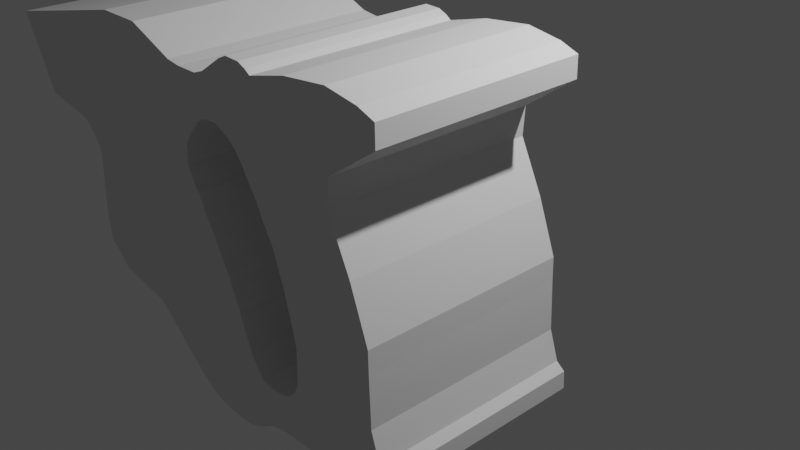 # Source: Saw3.blend  (saved by Blender 3.3.6; exported with 4.5.12 LTS)
import bpy
from mathutils import Matrix  # noqa: F401  (used for matrix-valued properties, if any)

bpy.ops.wm.read_factory_settings(use_empty=True)
scene = bpy.context.scene
scene.name = 'Scene'

# ---- collections
col_collection = bpy.data.collections.new('Collection'); scene.collection.children.link(col_collection)

# ---- world
world_world = bpy.data.worlds.new('World'); scene.world = world_world
world_world.use_nodes = True; world_world.node_tree.nodes.clear()
_N = world_world.node_tree.nodes; _L = world_world.node_tree.links
n0 = _N.new('ShaderNodeOutputWorld'); n0.name = 'World Output'; n0.location = (300, 300)
n1 = _N.new('ShaderNodeBackground'); n1.name = 'Background'; n1.location = (10, 300)
n1.inputs[0].default_value = (0.05088, 0.05088, 0.05088, 1.0)
_L.new(n1.outputs[0], n0.inputs[0])
n0.is_active_output = True
world_world.color = (0.05088, 0.05088, 0.05088)
world_world.use_sun_shadow = False
world_world.sun_shadow_jitter_overblur = 0.0

# ---- cameras
cam_camera = bpy.data.cameras.new('Camera')
cam_camera.clip_end = 100.0
cam_camera.ortho_scale = 7.314

# ---- lights
light_light = bpy.data.lights.new('Light', 'POINT')
light_light.transmission_factor = 0.0
light_light.energy = 1000.0
light_light.shadow_soft_size = 0.1
light_light.shadow_maximum_resolution = 0.006
light_light.use_absolute_resolution = True

# ---- meshes
me_plane = bpy.data.meshes.new('Plane')
me_plane.from_pydata([(0.3416, -1.237, 0.006563), (2.205, -0.7653, 0.006563), (-3.068, 1.945, 0.006563), (1.571, 2.351, 0.006563), (0.6899, -1.076, 0.006563), (0.8386, -1.036, 0.006563), (1.357, -1.035, 0.006563), (1.573, -1.101, 0.006563), (1.88, -1.108, 0.006563), (1.991, -1.006, 0.006563), (2.215, -0.9429, 0.006563), (0.6725, 2.2, 0.006563), (0.6149, 2.241, 0.006563), (0.269, 2.243, 0.006563), (0.01269, 2.072, 0.006563), (-0.4847, 2.059, 0.006563), (-1.001, 2.275, 0.006563), (-1.467, 2.281, 0.006563), (-2.68, 1.191, 0.006563), (-2.148, 1.096, 0.008849), (-1.863, 0.7828, 0.006563), (-1.856, -0.1395, 0.006563), (-1.603, -0.3769, 0.006563), (-1.0, -0.5, 0.006563), (-0.174, -1.174, 0.006563), (2.116, -0.6929, 0.006563), (2.021, -0.3985, 0.006563), (1.994, 0.3354, 0.006563), (1.566, 1.36, 0.006563), (1.584, 1.645, 0.006563), (2.104, 2.01, 0.006563), (2.1, 2.221, 0.006563), (-2.267, 2.113, 0.006563), (-2.668, 2.029, 0.006563), (-0.3279, 2.037, 0.006563), (-0.09988, 2.035, 0.006563), (0.3633, 2.286, 0.006563), (0.5274, 2.279, 0.006563), (1.803, 0.8595, 0.006563), (-1.98, 0.9791, 0.006563), (-1.89, 0.1231, 0.006563), (-2.99, 1.794, 0.006563), (-2.913, 1.644, 0.006563), (-2.835, 1.493, 0.006563), (-2.758, 1.342, 0.006563), (-1.872, 0.5629, 0.006563), (-1.881, 0.343, 0.006563), (-2.055, 1.059, 0.006563), (-1.898, 0.881, 0.006563), (2.011, -0.146, 0.006563), (2.0, 0.1065, 0.006563), (1.918, 2.291, 0.006563), (1.094, 2.304, 0.006563), (1.899, 0.5975, 0.006563), (1.685, 1.11, 0.006563), (-0.7986, -0.6751, 0.006563), (-0.5972, -0.8502, 0.006563), (-0.3958, -1.025, 0.006563), (0.06682, -1.229, 0.006563), (0.5257, -1.174, 0.006563), (1.098, -1.035, 0.006563), (0.3818, -0.2644, 0.006563), (0.4439, -0.4293, 0.006563), (1.092, -0.3654, 0.006563), (1.096, -0.2406, 0.006563), (0.5147, 1.359, 0.006563), (0.4694, 1.425, 0.006563), (-0.282, 1.076, 0.006563), (-0.2595, 1.029, 0.006563), (0.5113, -0.5255, 0.006563), (0.5909, -0.6311, 0.006563), (0.6783, -0.6537, 0.006563), (0.7984, -0.6579, 0.006563), (0.909, -0.6425, 0.006563), (0.9807, -0.6007, 0.006563), (1.042, -0.535, 0.006563), (1.088, -0.4592, 0.006563), (0.399, 1.516, 0.006563), (0.313, 1.581, 0.006563), (0.2215, 1.633, 0.006563), (0.1223, 1.661, 0.006563), (0.05996, 1.662, 0.006563), (-0.009525, 1.655, 0.006563), (-0.1906, 1.505, 0.006563), (-0.2485, 1.436, 0.006563), (-0.3089, 1.349, 0.006563), (-0.3114, 1.273, 0.006563), (-0.1545, 0.8649, 0.006563), (-0.1369, 0.8239, 0.006563), (-0.1161, 0.7767, 0.006563), (-0.008316, 0.5939, 0.006563), (0.03702, 0.5105, 0.006563), (0.1221, 0.3405, 0.006563), (0.1887, 0.2294, 0.006563), (0.2259, 0.127, 0.006563), (0.2555, 0.07013, 0.006563), (0.321, -0.1007, 0.006563), (0.3427, -0.1565, 0.006563), (1.094, -0.1463, 0.006563), (1.097, -0.05719, 0.006563), (1.006, 0.2864, 0.006563), (0.9689, 0.4415, 0.006563), (0.7269, 0.9894, 0.006563), (0.6455, 1.155, 0.006563), (0.5911, 1.234, 0.006563), (0.5523, 1.295, 0.006563), (0.5299, 1.329, 0.006563), (-0.3138, 1.153, 0.006563), (-0.1022, 1.607, 0.006563), (0.1703, 1.658, 0.006563), (0.9149, 0.5886, 0.006563), (0.8465, 0.7764, 0.006563), (-0.08784, 0.7267, 0.006563), (-0.0561, 0.674, 0.006563), (0.08367, 0.4232, 0.006563), (-0.2598, 1.028, 0.006563), (-0.2211, 0.9638, 0.006563), (-0.1889, 0.9261, 0.006563), (0.05991, 0.4639, 0.006563), (1.051, 0.1289, 0.006563), (0.2746, 0.02816, 0.006563), (0.3079, -0.04839, 0.006563), (0.3818, -0.2644, 0.006563), (0.4439, -0.4293, 0.006563), (1.092, -0.3654, 0.006563), (1.096, -0.2406, 0.006563), (0.5147, 1.359, 0.006563), (0.4694, 1.425, 0.006563), (-0.282, 1.076, 0.006563), (-0.2595, 1.029, 0.006563), (0.5113, -0.5255, 0.006563), (0.5909, -0.6311, 0.006563), (0.6783, -0.6537, 0.006563), (0.7984, -0.6579, 0.006563), (0.909, -0.6425, 0.006563), (0.9807, -0.6007, 0.006563), (1.042, -0.535, 0.006563), (1.088, -0.4592, 0.006563), (0.399, 1.516, 0.006563), (0.313, 1.581, 0.006563), (0.2215, 1.633, 0.006563), (0.1223, 1.661, 0.006563), (0.05996, 1.662, 0.006563), (-0.009525, 1.655, 0.006563), (-0.1906, 1.505, 0.006563), (-0.2485, 1.436, 0.006563), (-0.3089, 1.349, 0.006563), (-0.3114, 1.273, 0.006563), (-0.1545, 0.8649, 0.006563), (-0.1369, 0.8239, 0.006563), (-0.1161, 0.7767, 0.006563), (-0.008316, 0.5939, 0.006563), (0.03702, 0.5105, 0.006563), (0.1221, 0.3405, 0.006563), (0.1887, 0.2294, 0.006563), (0.2259, 0.127, 0.006563), (0.2555, 0.07013, 0.006563), (0.321, -0.1007, 0.006563), (0.3427, -0.1565, 0.006563), (1.094, -0.1463, 0.006563), (1.097, -0.05719, 0.006563), (1.006, 0.2864, 0.006563), (0.9689, 0.4415, 0.006563), (0.7269, 0.9894, 0.006563), (0.6455, 1.155, 0.006563), (0.5911, 1.234, 0.006563), (0.5523, 1.295, 0.006563), (0.5299, 1.329, 0.006563), (-0.3138, 1.153, 0.006563), (-0.1022, 1.607, 0.006563), (0.1703, 1.658, 0.006563), (0.9149, 0.5886, 0.006563), (0.8465, 0.7764, 0.006563), (-0.08784, 0.7267, 0.006563), (-0.0561, 0.674, 0.006563), (0.08367, 0.4232, 0.006563), (-0.2598, 1.028, 0.006563), (-0.2211, 0.9638, 0.006563), (-0.1889, 0.9261, 0.006563), (0.05991, 0.4639, 0.006563), (1.051, 0.1289, 0.006563), (0.2746, 0.02816, 0.006563), (0.3079, -0.04839, 0.006563), (0.3818, -0.2643, 2.204), (0.444, -0.4293, 2.204), (1.092, -0.3653, 2.204), (1.096, -0.2405, 2.204), (0.5148, 1.359, 2.204), (0.4694, 1.425, 2.204), (-0.282, 1.076, 2.204), (-0.2595, 1.029, 2.204), (0.5113, -0.5254, 2.204), (0.5909, -0.631, 2.204), (0.6784, -0.6537, 2.204), (0.7985, -0.6578, 2.204), (0.9091, -0.6425, 2.204), (0.9807, -0.6006, 2.204), (1.042, -0.5349, 2.204), (1.088, -0.4591, 2.204), (0.399, 1.516, 2.204), (0.3131, 1.581, 2.204), (0.2215, 1.633, 2.204), (0.1223, 1.661, 2.204), (0.05998, 1.662, 2.204), (-0.00951, 1.655, 2.204), (-0.1906, 1.505, 2.204), (-0.2485, 1.436, 2.204), (-0.3089, 1.349, 2.204), (-0.3113, 1.273, 2.204), (-0.1545, 0.865, 2.204), (-0.1369, 0.824, 2.204), (-0.1161, 0.7768, 2.204), (-0.0083, 0.594, 2.204), (0.03704, 0.5106, 2.204), (0.1221, 0.3405, 2.204), (0.1887, 0.2295, 2.204), (0.2259, 0.127, 2.204), (0.2555, 0.0702, 2.204), (0.321, -0.1007, 2.204), (0.3427, -0.1564, 2.204), (1.094, -0.1462, 2.204), (1.097, -0.05712, 2.204), (1.006, 0.2865, 2.204), (0.9689, 0.4415, 2.204), (0.7269, 0.9895, 2.204), (0.6456, 1.155, 2.204), (0.5911, 1.234, 2.204), (0.5523, 1.295, 2.204), (0.5299, 1.329, 2.204), (-0.3138, 1.153, 2.204), (-0.1022, 1.607, 2.204), (0.1703, 1.658, 2.204), (0.9149, 0.5886, 2.204), (0.8465, 0.7765, 2.204), (-0.08782, 0.7268, 2.204), (-0.05608, 0.674, 2.204), (0.08368, 0.4233, 2.204), (-0.2598, 1.028, 2.204), (-0.2211, 0.9638, 2.204), (-0.1889, 0.9262, 2.204), (0.05993, 0.464, 2.204), (1.051, 0.129, 2.204), (0.2746, 0.02824, 2.204), (0.3079, -0.04831, 2.204), (0.06684, -1.229, 2.204), (0.3416, -1.237, 2.204), (2.215, -0.9428, 2.204), (2.205, -0.7652, 2.204), (1.918, 2.291, 2.204), (1.571, 2.351, 2.204), (-2.668, 2.029, 2.204), (-3.068, 1.945, 2.204), (0.5258, -1.173, 2.204), (0.6899, -1.076, 2.204), (0.8386, -1.036, 2.204), (1.098, -1.035, 2.204), (1.357, -1.035, 2.204), (1.573, -1.101, 2.204), (1.88, -1.108, 2.204), (1.991, -1.006, 2.204), (1.094, 2.304, 2.204), (0.6725, 2.2, 2.204), (0.6149, 2.241, 2.204), (0.3634, 2.286, 2.204), (0.269, 2.243, 2.204), (0.0127, 2.072, 2.204), (-0.3279, 2.037, 2.204), (-0.4847, 2.059, 2.204), (-1.001, 2.275, 2.204), (-1.467, 2.281, 2.204), (-2.758, 1.342, 2.204), (-2.68, 1.192, 2.204), (-2.148, 1.096, 2.204), (-1.898, 0.881, 2.204), (-1.863, 0.7829, 2.204), (-1.89, 0.1232, 2.204), (-1.856, -0.1395, 2.204), (-1.603, -0.3768, 2.204), (-1.0, -0.4999, 2.204), (-0.3958, -1.025, 2.204), (-0.174, -1.174, 2.204), (2.116, -0.6928, 2.204), (2.021, -0.3984, 2.204), (2.0, 0.1065, 2.204), (1.994, 0.3355, 2.204), (1.685, 1.11, 2.204), (1.566, 1.36, 2.204), (1.584, 1.646, 2.204), (2.104, 2.01, 2.204), (2.1, 2.221, 2.204), (-2.267, 2.113, 2.204), (-0.09986, 2.035, 2.204), (0.5274, 2.279, 2.204), (1.899, 0.5975, 2.204), (1.803, 0.8596, 2.204), (-2.055, 1.059, 2.204), (-1.98, 0.9792, 2.204), (-1.881, 0.3431, 2.204), (-2.99, 1.794, 2.204), (-2.913, 1.644, 2.204), (-2.835, 1.493, 2.204), (-1.872, 0.563, 2.204), (2.011, -0.146, 2.204), (-0.7986, -0.675, 2.204), (-0.5972, -0.8501, 2.204), (-2.835, 1.493, 0.3728), (-2.835, 1.493, 0.7391), (-2.835, 1.493, 1.105), (-2.835, 1.493, 1.472), (-2.835, 1.493, 1.838), (-2.913, 1.644, 1.838), (-2.913, 1.644, 1.472), (-2.913, 1.644, 1.105), (-2.913, 1.644, 0.7391), (-2.913, 1.644, 0.3728), (-2.758, 1.342, 0.3728), (-2.758, 1.342, 0.7391), (-2.758, 1.342, 1.105), (-2.758, 1.342, 1.472), (-2.758, 1.342, 1.838), (-1.872, 0.5629, 0.3728), (-1.872, 0.5629, 0.7391), (-1.872, 0.563, 1.105), (-1.872, 0.563, 1.472), (-1.872, 0.563, 1.838), (-1.863, 0.7829, 1.838), (-1.863, 0.7829, 1.472), (-1.863, 0.7829, 1.105), (-1.863, 0.7829, 0.7391), (-1.863, 0.7828, 0.3728), (-1.881, 0.343, 0.3728), (-1.881, 0.343, 0.7391), (-1.881, 0.3431, 1.105), (-1.881, 0.3431, 1.472), (-1.881, 0.3431, 1.838), (-2.055, 1.059, 0.3728), (-2.055, 1.059, 0.7391), (-2.055, 1.059, 1.105), (-2.055, 1.059, 1.472), (-2.055, 1.059, 1.838), (-2.148, 1.096, 1.838), (-2.148, 1.096, 1.472), (-2.148, 1.096, 1.106), (-2.148, 1.096, 0.7406), (-2.148, 1.096, 0.3747), (-1.898, 0.881, 0.3728), (-1.898, 0.881, 0.7391), (-1.898, 0.881, 1.105), (-1.898, 0.881, 1.472), (-1.898, 0.881, 1.838), (-1.98, 0.9791, 1.838), (-1.98, 0.9791, 1.472), (-1.98, 0.9791, 1.105), (-1.98, 0.9791, 0.7391), (-1.98, 0.9791, 0.3728), (2.011, -0.146, 0.3728), (2.011, -0.146, 0.7391), (2.011, -0.146, 1.105), (2.011, -0.146, 1.472), (2.011, -0.146, 1.838), (2.021, -0.3984, 1.838), (2.021, -0.3985, 1.472), (2.021, -0.3985, 1.105), (2.021, -0.3985, 0.7391), (2.021, -0.3985, 0.3728), (2.0, 0.1065, 0.3728), (2.0, 0.1065, 0.7391), (2.0, 0.1065, 1.105), (2.0, 0.1065, 1.472), (2.0, 0.1065, 1.838), (1.918, 2.291, 0.3728), (1.918, 2.291, 0.7391), (1.918, 2.291, 1.105), (1.918, 2.291, 1.472), (1.918, 2.291, 1.838), (2.1, 2.221, 1.838), (2.1, 2.221, 1.472), (2.1, 2.221, 1.105), (2.1, 2.221, 0.7391), (2.1, 2.221, 0.3728), (0.3416, -1.237, 0.3728), (0.3416, -1.237, 0.7391), (0.3416, -1.237, 1.105), (0.3416, -1.237, 1.472), (0.3416, -1.237, 1.838), (0.06684, -1.229, 1.838), (0.06683, -1.229, 1.472), (0.06683, -1.229, 1.105), (0.06683, -1.229, 0.7391), (0.06683, -1.229, 0.3728), (1.094, 2.304, 0.3728), (1.094, 2.304, 0.7391), (1.094, 2.304, 1.105), (1.094, 2.304, 1.472), (1.094, 2.304, 1.838), (1.571, 2.351, 1.838), (1.571, 2.351, 1.472), (1.571, 2.351, 1.105), (1.571, 2.351, 0.7391), (1.571, 2.351, 0.3728), (2.205, -0.7653, 0.3728), (2.205, -0.7653, 0.7391), (2.205, -0.7653, 1.105), (2.205, -0.7653, 1.472), (2.205, -0.7652, 1.838), (2.215, -0.9429, 1.838), (2.215, -0.9429, 1.472), (2.215, -0.9429, 1.105), (2.215, -0.9429, 0.7391), (2.215, -0.9429, 0.3728), (1.899, 0.5975, 0.3728), (1.899, 0.5975, 0.7391), (1.899, 0.5975, 1.105), (1.899, 0.5975, 1.472), (1.899, 0.5975, 1.838), (1.994, 0.3355, 1.838), (1.994, 0.3354, 1.472), (1.994, 0.3354, 1.105), (1.994, 0.3354, 0.7391), (1.994, 0.3354, 0.3728), (1.685, 1.11, 0.3728), (1.685, 1.11, 0.7391), (1.685, 1.11, 1.105), (1.685, 1.11, 1.472), (1.685, 1.11, 1.838), (1.803, 0.8596, 1.838), (1.803, 0.8596, 1.472), (1.803, 0.8596, 1.105), (1.803, 0.8595, 0.7391), (1.803, 0.8595, 0.3728), (-3.068, 1.945, 0.3728), (-3.068, 1.945, 0.7391), (-3.068, 1.945, 1.105), (-3.068, 1.945, 1.472), (-3.068, 1.945, 1.838), (-2.668, 2.029, 1.838), (-2.668, 2.029, 1.472), (-2.668, 2.029, 1.105), (-2.668, 2.029, 0.7391), (-2.668, 2.029, 0.3728), (-0.7986, -0.6751, 0.3728), (-0.7986, -0.6751, 0.7391), (-0.7986, -0.6751, 1.105), (-0.7986, -0.675, 1.472), (-0.7986, -0.675, 1.838), (-1.0, -0.4999, 1.838), (-1.0, -0.5, 1.472), (-1.0, -0.5, 1.105), (-1.0, -0.5, 0.7391), (-1.0, -0.5, 0.3728), (0.6899, -1.076, 0.3728), (0.6899, -1.076, 0.7391), (0.6899, -1.076, 1.105), (0.6899, -1.076, 1.472), (0.6899, -1.076, 1.838), (0.5258, -1.173, 1.838), (0.5258, -1.173, 1.472), (0.5258, -1.174, 1.105), (0.5257, -1.174, 0.7391), (0.5257, -1.174, 0.3728), (-0.5972, -0.8502, 0.3728), (-0.5972, -0.8502, 0.7391), (-0.5972, -0.8501, 1.105), (-0.5972, -0.8501, 1.472), (-0.5972, -0.8501, 1.838), (0.8386, -1.036, 0.3728), (0.8386, -1.036, 0.7391), (0.8386, -1.036, 1.105), (0.8386, -1.036, 1.472), (0.8386, -1.036, 1.838), (-0.3958, -1.025, 0.3728), (-0.3958, -1.025, 0.7391), (-0.3958, -1.025, 1.105), (-0.3958, -1.025, 1.472), (-0.3958, -1.025, 1.838), (1.357, -1.035, 0.3728), (1.357, -1.035, 0.7391), (1.357, -1.035, 1.105), (1.357, -1.035, 1.472), (1.357, -1.035, 1.838), (1.098, -1.035, 1.838), (1.098, -1.035, 1.472), (1.098, -1.035, 1.105), (1.098, -1.035, 0.7391), (1.098, -1.035, 0.3728), (-0.174, -1.174, 1.838), (-0.174, -1.174, 1.472), (-0.174, -1.174, 1.105), (-0.174, -1.174, 0.7391), (-0.174, -1.174, 0.3728), (1.573, -1.101, 0.3728), (1.573, -1.101, 0.7391), (1.573, -1.101, 1.105), (1.573, -1.101, 1.472), (1.573, -1.101, 1.838), (1.88, -1.108, 0.3728), (1.88, -1.108, 0.7391), (1.88, -1.108, 1.105), (1.88, -1.108, 1.472), (1.88, -1.108, 1.838), (1.991, -1.006, 0.3728), (1.991, -1.006, 0.7391), (1.991, -1.006, 1.105), (1.991, -1.006, 1.472), (1.991, -1.006, 1.838), (0.6725, 2.2, 0.3728), (0.6725, 2.2, 0.7391), (0.6725, 2.2, 1.105), (0.6725, 2.2, 1.472), (0.6725, 2.2, 1.838), (0.6149, 2.241, 0.3728), (0.6149, 2.241, 0.7391), (0.6149, 2.241, 1.105), (0.6149, 2.241, 1.472), (0.6149, 2.241, 1.838), (0.269, 2.243, 0.3728), (0.269, 2.243, 0.7391), (0.269, 2.243, 1.105), (0.269, 2.243, 1.472), (0.269, 2.243, 1.838), (0.3634, 2.286, 1.838), (0.3634, 2.286, 1.472), (0.3634, 2.286, 1.105), (0.3634, 2.286, 0.7391), (0.3633, 2.286, 0.3728), (0.01269, 2.072, 0.3728), (0.01269, 2.072, 0.7391), (0.01269, 2.072, 1.105), (0.0127, 2.072, 1.472), (0.0127, 2.072, 1.838), (-0.4847, 2.059, 0.3728), (-0.4847, 2.059, 0.7391), (-0.4847, 2.059, 1.105), (-0.4847, 2.059, 1.472), (-0.4847, 2.059, 1.838), (-0.3279, 2.037, 1.838), (-0.3279, 2.037, 1.472), (-0.3279, 2.037, 1.105), (-0.3279, 2.037, 0.7391), (-0.3279, 2.037, 0.3728), (-1.001, 2.275, 0.3728), (-1.001, 2.275, 0.7391), (-1.001, 2.275, 1.105), (-1.001, 2.275, 1.472), (-1.001, 2.275, 1.838), (-1.467, 2.281, 0.3728), (-1.467, 2.281, 0.7391), (-1.467, 2.281, 1.105), (-1.467, 2.281, 1.472), (-1.467, 2.281, 1.838), (-2.68, 1.191, 0.3728), (-2.68, 1.191, 0.7391), (-2.68, 1.191, 1.105), (-2.68, 1.191, 1.472), (-2.68, 1.192, 1.838), (-1.856, -0.1395, 0.3728), (-1.856, -0.1395, 0.7391), (-1.856, -0.1395, 1.105), (-1.856, -0.1395, 1.472), (-1.856, -0.1395, 1.838), (-1.89, 0.1232, 1.838), (-1.89, 0.1232, 1.472), (-1.89, 0.1231, 1.105), (-1.89, 0.1231, 0.7391), (-1.89, 0.1231, 0.3728), (-1.603, -0.3769, 0.3728), (-1.603, -0.3768, 0.7391), (-1.603, -0.3768, 1.105), (-1.603, -0.3768, 1.472), (-1.603, -0.3768, 1.838), (2.116, -0.6929, 0.3728), (2.116, -0.6929, 0.7391), (2.116, -0.6929, 1.105), (2.116, -0.6929, 1.472), (2.116, -0.6929, 1.838), (1.566, 1.36, 0.3728), (1.566, 1.36, 0.7391), (1.566, 1.36, 1.105), (1.566, 1.36, 1.472), (1.566, 1.36, 1.838), (1.584, 1.646, 0.3728), (1.584, 1.646, 0.7391), (1.584, 1.646, 1.105), (1.584, 1.646, 1.472), (1.584, 1.646, 1.838), (2.104, 2.01, 0.3728), (2.104, 2.01, 0.7391), (2.104, 2.01, 1.105), (2.104, 2.01, 1.472), (2.104, 2.01, 1.838), (-2.267, 2.113, 0.3728), (-2.267, 2.113, 0.7391), (-2.267, 2.113, 1.105), (-2.267, 2.113, 1.472), (-2.267, 2.113, 1.838), (-0.09986, 2.035, 1.838), (-0.09987, 2.035, 1.472), (-0.09987, 2.035, 1.105), (-0.09987, 2.035, 0.7391), (-0.09987, 2.035, 0.3728), (0.5274, 2.279, 1.838), (0.5274, 2.279, 1.472), (0.5274, 2.279, 1.105), (0.5274, 2.279, 0.7391), (0.5274, 2.279, 0.3728), (-2.99, 1.794, 0.3728), (-2.99, 1.794, 0.7391), (-2.99, 1.794, 1.105), (-2.99, 1.794, 1.472), (-2.99, 1.794, 1.838)], [], [(310, 309, 300, 299), (64, 63, 124, 125), (66, 65, 126, 127), (73, 72, 133, 134), (74, 73, 134, 135), (75, 74, 135, 136), (76, 75, 136, 137), (63, 76, 137, 124), (78, 77, 138, 139), (79, 78, 139, 140), (81, 80, 141, 142), (82, 81, 142, 143), (98, 64, 125, 159), (99, 98, 159, 160), (101, 100, 161, 162), (103, 102, 163, 164), (104, 103, 164, 165), (105, 104, 165, 166), (106, 105, 166, 167), (108, 82, 143, 169), (80, 109, 170, 141), (109, 79, 140, 170), (111, 110, 171, 172), (119, 99, 160, 180), (100, 119, 180, 161), (65, 106, 167, 126), (77, 66, 127, 138), (110, 101, 162, 171), (102, 111, 172, 163), (72, 71, 132, 133), (125, 124, 185, 186), (208, 207, 268, 269), (201, 200, 199, 188, 187, 228, 227, 226, 225, 224, 233, 232, 223, 222, 241, 221, 220, 186, 185, 198, 197, 196, 195, 194, 193, 192, 191, 184, 183, 219, 218, 243, 242, 217, 216, 215, 214, 236, 240, 213, 212, 235, 234, 211, 210, 209, 239, 238, 237, 190, 189, 229, 208, 269, 290, 250, 251, 298, 299, 300, 270, 271, 272, 295, 296, 273, 274, 301, 297, 275, 276, 277, 278, 303, 304, 279, 280, 244, 245, 252, 253, 254, 255, 256, 257, 258, 259, 246, 247, 281, 282, 302, 283, 284, 293, 294, 285, 286, 287, 288, 289, 248, 249, 260, 261, 262, 292, 263, 264, 265, 291, 266, 267, 268, 207, 206, 205, 230, 204, 203, 202, 231), (171, 162, 223, 232), (127, 126, 187, 188), (309, 319, 270, 300), (163, 172, 233, 224), (129, 128, 189, 190), (325, 324, 301, 274), (181, 156, 217, 242), (131, 130, 191, 192), (324, 334, 297, 301), (182, 181, 242, 243), (132, 131, 192, 193), (340, 339, 295, 272), (157, 182, 243, 218), (134, 133, 194, 195), (350, 349, 273, 296), (122, 158, 219, 183), (135, 134, 195, 196), (360, 359, 302, 282), (130, 123, 184, 191), (136, 135, 196, 197), (359, 369, 283, 302), (133, 132, 193, 194), (137, 136, 197, 198), (375, 374, 248, 289), (385, 384, 245, 244), (124, 137, 198, 185), (395, 394, 260, 249), (405, 404, 247, 246), (139, 138, 199, 200), (415, 414, 293, 284), (374, 395, 249, 248), (140, 139, 200, 201), (425, 424, 285, 294), (435, 434, 251, 250), (142, 141, 202, 203), (445, 444, 303, 278), (455, 454, 253, 252), (143, 142, 203, 204), (444, 464, 304, 303), (454, 469, 254, 253), (145, 144, 205, 206), (464, 474, 279, 304), (480, 479, 256, 255), (146, 145, 206, 207), (485, 385, 244, 280), (479, 494, 257, 256), (147, 146, 207, 208), (384, 455, 252, 245), (494, 499, 258, 257), (149, 148, 209, 210), (469, 480, 255, 254), (499, 504, 259, 258), (150, 149, 210, 211), (504, 405, 246, 259), (152, 151, 212, 213), (394, 509, 261, 260), (154, 153, 214, 215), (509, 514, 262, 261), (155, 154, 215, 216), (520, 519, 264, 263), (156, 155, 216, 217), (519, 529, 265, 264), (158, 157, 218, 219), (535, 534, 267, 266), (159, 125, 186, 220), (534, 544, 268, 267), (160, 159, 220, 221), (544, 549, 269, 268), (162, 161, 222, 223), (319, 554, 271, 270), (164, 163, 224, 225), (554, 340, 272, 271), (165, 164, 225, 226), (349, 325, 274, 273), (166, 165, 226, 227), (560, 559, 276, 275), (167, 166, 227, 228), (559, 569, 277, 276), (168, 147, 208, 229), (569, 445, 278, 277), (128, 168, 229, 189), (474, 485, 280, 279), (144, 169, 230, 205), (404, 574, 281, 247), (169, 143, 204, 230), (574, 360, 282, 281), (141, 170, 231, 202), (369, 415, 284, 283), (170, 140, 201, 231), (424, 579, 286, 285), (172, 171, 232, 233), (579, 584, 287, 286), (174, 173, 234, 235), (584, 589, 288, 287), (153, 175, 236, 214), (589, 375, 289, 288), (176, 129, 190, 237), (549, 594, 290, 269), (177, 176, 237, 238), (594, 435, 250, 290), (178, 177, 238, 239), (595, 535, 266, 291), (148, 178, 239, 209), (529, 595, 291, 265), (179, 152, 213, 240), (600, 520, 263, 292), (175, 179, 240, 236), (514, 600, 292, 262), (173, 150, 211, 234), (414, 425, 294, 293), (151, 174, 235, 212), (339, 350, 296, 295), (180, 160, 221, 241), (334, 560, 275, 297), (161, 180, 241, 222), (434, 609, 298, 251), (126, 167, 228, 187), (123, 122, 183, 184), (609, 310, 299, 298), (138, 127, 188, 199), (62, 61, 97, 96, 121, 120, 95, 94, 93, 92, 114, 118, 91, 90, 113, 112, 89, 88, 87, 117, 116, 115, 68, 67, 107, 86, 85, 84, 83, 108, 169, 144, 145, 146, 147, 168, 128, 129, 176, 177, 178, 148, 149, 150, 173, 174, 151, 152, 179, 175, 153, 154, 155, 156, 181, 182, 157, 158, 122, 123, 130, 131, 132, 71, 70, 69), (35, 14, 81, 82), (34, 35, 82, 108), (83, 15, 34, 108), (16, 15, 83, 84), (17, 16, 84, 85), (32, 17, 85, 86), (33, 32, 86, 107), (2, 33, 107, 67), (41, 2, 67, 68), (42, 41, 115, 116), (43, 42, 116, 117), (44, 43, 117, 87), (18, 44, 87, 88), (18, 88, 89, 19), (19, 89, 112, 47), (39, 47, 112, 113), (48, 39, 113, 90), (91, 20, 48, 90), (118, 45, 20, 91), (114, 46, 45, 118), (40, 46, 114, 92), (93, 21, 40, 92), (22, 21, 93, 94), (23, 22, 94, 95), (55, 23, 95, 120), (56, 55, 120, 121), (57, 56, 121, 96), (24, 57, 96, 97), (24, 97, 61, 58), (58, 61, 62, 0), (0, 62, 69, 59), (59, 69, 70, 4), (4, 70, 71, 5), (60, 5, 71, 72), (6, 60, 72, 73), (74, 7, 6, 73), (8, 7, 74, 75), (9, 8, 75, 76), (10, 9, 76, 63), (1, 10, 63, 64), (1, 64, 98, 25), (26, 25, 98, 99), (49, 26, 99, 119), (50, 49, 119, 100), (101, 27, 50, 100), (53, 27, 101, 110), (38, 53, 110, 111), (54, 38, 111, 102), (28, 54, 102, 103), (29, 28, 103, 104), (30, 29, 104, 105), (31, 30, 105, 106), (51, 31, 106, 65), (3, 51, 65, 66), (52, 3, 66, 77), (11, 52, 77, 78), (78, 79, 12, 11), (37, 12, 79, 109), (36, 37, 109, 80), (36, 80, 81, 14, 13), (41, 42, 314, 605), (605, 314, 313, 606), (606, 313, 312, 607), (607, 312, 311, 608), (608, 311, 310, 609), (2, 41, 605, 430), (430, 605, 606, 431), (431, 606, 607, 432), (432, 607, 608, 433), (433, 608, 609, 434), (46, 40, 564, 330), (330, 564, 563, 331), (331, 563, 562, 332), (332, 562, 561, 333), (333, 561, 560, 334), (47, 39, 354, 335), (335, 354, 353, 336), (336, 353, 352, 337), (337, 352, 351, 338), (338, 351, 350, 339), (53, 38, 429, 410), (410, 429, 428, 411), (411, 428, 427, 412), (412, 427, 426, 413), (413, 426, 425, 414), (12, 37, 604, 510), (510, 604, 603, 511), (511, 603, 602, 512), (512, 602, 601, 513), (513, 601, 600, 514), (37, 36, 524, 604), (604, 524, 523, 603), (603, 523, 522, 602), (602, 522, 521, 601), (601, 521, 520, 600), (14, 35, 599, 525), (525, 599, 598, 526), (526, 598, 597, 527), (527, 597, 596, 528), (528, 596, 595, 529), (35, 34, 539, 599), (599, 539, 538, 598), (598, 538, 537, 597), (597, 537, 536, 596), (596, 536, 535, 595), (32, 33, 439, 590), (590, 439, 438, 591), (591, 438, 437, 592), (592, 437, 436, 593), (593, 436, 435, 594), (17, 32, 590, 545), (545, 590, 591, 546), (546, 591, 592, 547), (547, 592, 593, 548), (548, 593, 594, 549), (30, 31, 379, 585), (585, 379, 378, 586), (586, 378, 377, 587), (587, 377, 376, 588), (588, 376, 375, 589), (29, 30, 585, 580), (580, 585, 586, 581), (581, 586, 587, 582), (582, 587, 588, 583), (583, 588, 589, 584), (28, 29, 580, 575), (575, 580, 581, 576), (576, 581, 582, 577), (577, 582, 583, 578), (578, 583, 584, 579), (54, 28, 575, 420), (420, 575, 576, 421), (421, 576, 577, 422), (422, 577, 578, 423), (423, 578, 579, 424), (50, 27, 419, 365), (365, 419, 418, 366), (366, 418, 417, 367), (367, 417, 416, 368), (368, 416, 415, 369), (25, 26, 364, 570), (570, 364, 363, 571), (571, 363, 362, 572), (572, 362, 361, 573), (573, 361, 360, 574), (1, 25, 570, 400), (400, 570, 571, 401), (401, 571, 572, 402), (402, 572, 573, 403), (403, 573, 574, 404), (57, 24, 489, 470), (470, 489, 488, 471), (471, 488, 487, 472), (472, 487, 486, 473), (473, 486, 485, 474), (22, 23, 449, 565), (565, 449, 448, 566), (566, 448, 447, 567), (567, 447, 446, 568), (568, 446, 445, 569), (21, 22, 565, 555), (555, 565, 566, 556), (556, 566, 567, 557), (557, 567, 568, 558), (558, 568, 569, 559), (40, 21, 555, 564), (564, 555, 556, 563), (563, 556, 557, 562), (562, 557, 558, 561), (561, 558, 559, 560), (48, 20, 329, 345), (345, 329, 328, 346), (346, 328, 327, 347), (347, 327, 326, 348), (348, 326, 325, 349), (18, 19, 344, 550), (550, 344, 343, 551), (551, 343, 342, 552), (552, 342, 341, 553), (553, 341, 340, 554), (44, 18, 550, 315), (315, 550, 551, 316), (316, 551, 552, 317), (317, 552, 553, 318), (318, 553, 554, 319), (16, 17, 545, 540), (540, 545, 546, 541), (541, 546, 547, 542), (542, 547, 548, 543), (543, 548, 549, 544), (15, 16, 540, 530), (530, 540, 541, 531), (531, 541, 542, 532), (532, 542, 543, 533), (533, 543, 544, 534), (34, 15, 530, 539), (539, 530, 531, 538), (538, 531, 532, 537), (537, 532, 533, 536), (536, 533, 534, 535), (13, 14, 525, 515), (515, 525, 526, 516), (516, 526, 527, 517), (517, 527, 528, 518), (518, 528, 529, 519), (36, 13, 515, 524), (524, 515, 516, 523), (523, 516, 517, 522), (522, 517, 518, 521), (521, 518, 519, 520), (11, 12, 510, 505), (505, 510, 511, 506), (506, 511, 512, 507), (507, 512, 513, 508), (508, 513, 514, 509), (52, 11, 505, 390), (390, 505, 506, 391), (391, 506, 507, 392), (392, 507, 508, 393), (393, 508, 509, 394), (9, 10, 409, 500), (500, 409, 408, 501), (501, 408, 407, 502), (502, 407, 406, 503), (503, 406, 405, 504), (8, 9, 500, 495), (495, 500, 501, 496), (496, 501, 502, 497), (497, 502, 503, 498), (498, 503, 504, 499), (5, 60, 484, 465), (465, 484, 483, 466), (466, 483, 482, 467), (467, 482, 481, 468), (468, 481, 480, 469), (7, 8, 495, 490), (490, 495, 496, 491), (491, 496, 497, 492), (492, 497, 498, 493), (493, 498, 499, 494), (0, 59, 459, 380), (380, 459, 458, 381), (381, 458, 457, 382), (382, 457, 456, 383), (383, 456, 455, 384), (6, 7, 490, 475), (475, 490, 491, 476), (476, 491, 492, 477), (477, 492, 493, 478), (478, 493, 494, 479), (24, 58, 389, 489), (489, 389, 388, 488), (488, 388, 387, 487), (487, 387, 386, 486), (486, 386, 385, 485), (60, 6, 475, 484), (484, 475, 476, 483), (483, 476, 477, 482), (482, 477, 478, 481), (481, 478, 479, 480), (56, 57, 470, 460), (460, 470, 471, 461), (461, 471, 472, 462), (462, 472, 473, 463), (463, 473, 474, 464), (4, 5, 465, 450), (450, 465, 466, 451), (451, 466, 467, 452), (452, 467, 468, 453), (453, 468, 469, 454), (55, 56, 460, 440), (440, 460, 461, 441), (441, 461, 462, 442), (442, 462, 463, 443), (443, 463, 464, 444), (59, 4, 450, 459), (459, 450, 451, 458), (458, 451, 452, 457), (457, 452, 453, 456), (456, 453, 454, 455), (23, 55, 440, 449), (449, 440, 441, 448), (448, 441, 442, 447), (447, 442, 443, 446), (446, 443, 444, 445), (33, 2, 430, 439), (439, 430, 431, 438), (438, 431, 432, 437), (437, 432, 433, 436), (436, 433, 434, 435), (38, 54, 420, 429), (429, 420, 421, 428), (428, 421, 422, 427), (427, 422, 423, 426), (426, 423, 424, 425), (51, 3, 399, 370), (370, 399, 398, 371), (371, 398, 397, 372), (372, 397, 396, 373), (373, 396, 395, 374), (27, 53, 410, 419), (419, 410, 411, 418), (418, 411, 412, 417), (417, 412, 413, 416), (416, 413, 414, 415), (10, 1, 400, 409), (409, 400, 401, 408), (408, 401, 402, 407), (407, 402, 403, 406), (406, 403, 404, 405), (3, 52, 390, 399), (399, 390, 391, 398), (398, 391, 392, 397), (397, 392, 393, 396), (396, 393, 394, 395), (58, 0, 380, 389), (389, 380, 381, 388), (388, 381, 382, 387), (387, 382, 383, 386), (386, 383, 384, 385), (31, 51, 370, 379), (379, 370, 371, 378), (378, 371, 372, 377), (377, 372, 373, 376), (376, 373, 374, 375), (49, 50, 365, 355), (355, 365, 366, 356), (356, 366, 367, 357), (357, 367, 368, 358), (358, 368, 369, 359), (26, 49, 355, 364), (364, 355, 356, 363), (363, 356, 357, 362), (362, 357, 358, 361), (361, 358, 359, 360), (39, 48, 345, 354), (354, 345, 346, 353), (353, 346, 347, 352), (352, 347, 348, 351), (351, 348, 349, 350), (19, 47, 335, 344), (344, 335, 336, 343), (343, 336, 337, 342), (342, 337, 338, 341), (341, 338, 339, 340), (45, 46, 330, 320), (320, 330, 331, 321), (321, 331, 332, 322), (322, 332, 333, 323), (323, 333, 334, 324), (20, 45, 320, 329), (329, 320, 321, 328), (328, 321, 322, 327), (327, 322, 323, 326), (326, 323, 324, 325), (43, 44, 315, 305), (305, 315, 316, 306), (306, 316, 317, 307), (307, 317, 318, 308), (308, 318, 319, 309), (42, 43, 305, 314), (314, 305, 306, 313), (313, 306, 307, 312), (312, 307, 308, 311), (311, 308, 309, 310)])
_uv = me_plane.uv_layers.new(name='UVMap')
_uv.uv.foreach_set('vector', [0.0, 0.0, 0.0, 0.0, 0.0, 0.0, 0.0, 0.0, 0.888, 0.03591, 0.8736, 0.0287, 0.8736, 0.0287, 0.888, 0.03591, 0.9748, 0.9417, 0.984, 0.8772, 0.984, 0.8772, 0.9748, 0.9417, 0.4552, 0.04426, 0.3583, 0.04166, 0.3583, 0.04166, 0.4552, 0.04426, 0.5482, 0.03285, 0.4552, 0.04426, 0.4552, 0.04426, 0.5482, 0.03285, 0.6665, 0.02736, 0.5482, 0.03285, 0.5482, 0.03285, 0.6665, 0.02736, 0.7624, 0.03984, 0.6665, 0.02736, 0.6665, 0.02736, 0.7624, 0.03984, 0.8736, 0.0287, 0.7624, 0.03984, 0.7624, 0.03984, 0.8736, 0.0287, 0.7807, 0.9412, 0.9188, 0.9547, 0.9188, 0.9547, 0.7807, 0.9412, 0.7331, 0.9609, 0.7807, 0.9412, 0.7807, 0.9412, 0.7331, 0.9609, 0.6411, 0.9661, 0.668, 0.9684, 0.668, 0.9684, 0.6411, 0.9661, 0.5232, 0.9516, 0.6411, 0.9661, 0.6411, 0.9661, 0.5232, 0.9516, 0.8774, 0.07645, 0.888, 0.03591, 0.888, 0.03591, 0.8774, 0.07645, 0.9176, 0.224, 0.8774, 0.07645, 0.8774, 0.07645, 0.9176, 0.224, 0.9571, 0.372, 0.948, 0.3346, 0.948, 0.3346, 0.9571, 0.372, 0.9411, 0.548, 0.9533, 0.4811, 0.9533, 0.4811, 0.9411, 0.548, 0.9423, 0.698, 0.9411, 0.548, 0.9411, 0.548, 0.9423, 0.698, 0.9861, 0.8077, 0.9423, 0.698, 0.9423, 0.698, 0.9861, 0.8077, 0.987, 0.8441, 0.9861, 0.8077, 0.9861, 0.8077, 0.987, 0.8441, 0.4781, 0.9492, 0.5232, 0.9516, 0.5232, 0.9516, 0.4781, 0.9492, 0.668, 0.9684, 0.7077, 0.9657, 0.7077, 0.9657, 0.668, 0.9684, 0.7077, 0.9657, 0.7331, 0.9609, 0.7331, 0.9609, 0.7077, 0.9657, 0.9558, 0.4432, 0.954, 0.4075, 0.954, 0.4075, 0.9558, 0.4432, 0.9393, 0.2874, 0.9176, 0.224, 0.9176, 0.224, 0.9393, 0.2874, 0.948, 0.3346, 0.9393, 0.2874, 0.9393, 0.2874, 0.948, 0.3346, 0.984, 0.8772, 0.987, 0.8441, 0.987, 0.8441, 0.984, 0.8772, 0.9188, 0.9547, 0.9748, 0.9417, 0.9748, 0.9417, 0.9188, 0.9547, 0.954, 0.4075, 0.9571, 0.372, 0.9571, 0.372, 0.954, 0.4075, 0.9533, 0.4811, 0.9558, 0.4432, 0.9558, 0.4432, 0.9533, 0.4811, 0.3583, 0.04166, 0.2701, 0.04776, 0.2701, 0.04776, 0.3583, 0.04166, 0.888, 0.03591, 0.8736, 0.0287, 0.8736, 0.0287, 0.888, 0.03591, 0.1386, 0.9729, 0.2409, 0.9723, 0.25, 1.0, 0.125, 1.0, 0.7331, 0.9609, 0.7807, 0.9412, 0.9188, 0.9547, 0.9748, 0.9417, 0.984, 0.8772, 0.987, 0.8441, 0.9861, 0.8077, 0.9423, 0.698, 0.9411, 0.548, 0.9533, 0.4811, 0.9558, 0.4432, 0.954, 0.4075, 0.9571, 0.372, 0.948, 0.3346, 0.9393, 0.2874, 0.9176, 0.224, 0.8774, 0.07645, 0.888, 0.03591, 0.8736, 0.0287, 0.7624, 0.03984, 0.6665, 0.02736, 0.5482, 0.03285, 0.4552, 0.04426, 0.3583, 0.04166, 0.2701, 0.04776, 0.1732, 0.04737, 0.09116, 0.0392, 0.04694, 0.04449, 0.03309, 0.09142, 0.02898, 0.1371, 0.03121, 0.1737, 0.03305, 0.2085, 0.03316, 0.2437, 0.03882, 0.2945, 0.01876, 0.4051, 0.01705, 0.4948, 0.02075, 0.5455, 0.02427, 0.5749, 0.02719, 0.6015, 0.0356, 0.6393, 0.03574, 0.6743, 0.03125, 0.7103, 0.03061, 0.7414, 0.03216, 0.7894, 0.0125, 0.8799, 0.01457, 0.8984, 0.015, 0.9254, 0.0144, 0.9513, 0.013, 0.9775, 0.01291, 0.9786, 0.03318, 0.976, 0.06547, 0.9728, 0.1386, 0.9729, 0.125, 1.0, 0.0625, 1.0, 0.03125, 1.0, 0.0, 1.0, 0.0, 0.975, 0.0, 0.95, 0.0, 0.925, 0.0, 0.9, 0.0, 0.875, 0.0, 0.75, 0.0, 0.7188, 0.0, 0.6875, 0.0, 0.6562, 0.0, 0.625, 0.0, 0.6042, 0.0, 0.5833, 0.0, 0.5625, 0.0, 0.5, 0.0, 0.375, 0.0, 0.25, 0.0, 0.2187, 0.0, 0.1875, 0.0, 0.1562, 0.0, 0.125, 0.0, 0.0625, 0.0, 0.0, 0.0625, 0.0, 0.125, 0.0, 0.25, 0.0, 0.3125, 0.0, 0.375, 0.0, 0.5, 0.0, 0.625, 0.0, 0.75, 0.0, 0.875, 0.0, 1.0, 0.0, 1.0, 0.125, 1.0, 0.25, 1.0, 0.2917, 1.0, 0.3333, 1.0, 0.375, 1.0, 0.4062, 1.0, 0.4375, 1.0, 0.4688, 1.0, 0.5, 1.0, 0.625, 1.0, 0.75, 1.0, 0.875, 1.0, 0.9375, 1.0, 1.0, 0.9375, 1.0, 0.875, 1.0, 0.75, 1.0, 0.7188, 1.0, 0.6875, 1.0, 0.625, 1.0, 0.5, 1.0, 0.4688, 1.0, 0.4375, 1.0, 0.375, 1.0, 0.25, 1.0, 0.2409, 0.9723, 0.3669, 0.9555, 0.4201, 0.9549, 0.4781, 0.9492, 0.5232, 0.9516, 0.6411, 0.9661, 0.668, 0.9684, 0.7077, 0.9657, 0.954, 0.4075, 0.9571, 0.372, 0.9571, 0.372, 0.954, 0.4075, 0.9748, 0.9417, 0.984, 0.8772, 0.984, 0.8772, 0.9748, 0.9417, 0.0, 0.0, 0.0, 0.0, 0.0, 0.0, 0.0, 0.0, 0.9533, 0.4811, 0.9558, 0.4432, 0.9558, 0.4432, 0.9533, 0.4811, 0.01291, 0.9786, 0.03318, 0.976, 0.03318, 0.976, 0.01291, 0.9786, 0.0, 0.0, 0.0, 0.0, 0.0, 0.0, 0.0, 0.0, 0.03316, 0.2437, 0.03882, 0.2945, 0.03882, 0.2945, 0.03316, 0.2437, 0.1732, 0.04737, 0.09116, 0.0392, 0.09116, 0.0392, 0.1732, 0.04737, 0.0, 0.0, 0.0, 0.0, 0.0, 0.0, 0.0, 0.0, 0.03305, 0.2085, 0.03316, 0.2437, 0.03316, 0.2437, 0.03305, 0.2085, 0.2701, 0.04776, 0.1732, 0.04737, 0.1732, 0.04737, 0.2701, 0.04776, 0.0, 0.0, 0.0, 0.0, 0.0, 0.0, 0.0, 0.0, 0.03121, 0.1737, 0.03305, 0.2085, 0.03305, 0.2085, 0.03121, 0.1737, 0.4552, 0.04426, 0.3583, 0.04166, 0.3583, 0.04166, 0.4552, 0.04426, 0.0, 0.0, 0.0, 0.0, 0.0, 0.0, 0.0, 0.0, 0.03309, 0.09142, 0.02898, 0.1371, 0.02898, 0.1371, 0.03309, 0.09142, 0.5482, 0.03285, 0.4552, 0.04426, 0.4552, 0.04426, 0.5482, 0.03285, 0.0, 0.0, 0.0, 0.0, 0.0, 0.0, 0.0, 0.0, 0.09116, 0.0392, 0.04694, 0.04449, 0.04694, 0.04449, 0.09116, 0.0392, 0.6665, 0.02736, 0.5482, 0.03285, 0.5482, 0.03285, 0.6665, 0.02736, 0.0, 0.0, 0.0, 0.0, 0.0, 0.0, 0.0, 0.0, 0.3583, 0.04166, 0.2701, 0.04776, 0.2701, 0.04776, 0.3583, 0.04166, 0.7624, 0.03984, 0.6665, 0.02736, 0.6665, 0.02736, 0.7624, 0.03984, 0.0, 0.0, 0.0, 0.0, 0.0, 0.0, 0.0, 0.0, 0.0, 0.0, 0.0, 0.0, 0.0, 0.0, 0.0, 0.0, 0.8736, 0.0287, 0.7624, 0.03984, 0.7624, 0.03984, 0.8736, 0.0287, 0.0, 0.0, 0.0, 0.0, 0.0, 0.0, 0.0, 0.0, 0.0, 0.0, 0.0, 0.0, 0.0, 0.0, 0.0, 0.0, 0.7807, 0.9412, 0.9188, 0.9547, 0.9188, 0.9547, 0.7807, 0.9412, 0.0, 0.0, 0.0, 0.0, 0.0, 0.0, 0.0, 0.0, 0.0, 0.0, 0.0, 0.0, 0.0, 0.0, 0.0, 0.0, 0.7331, 0.9609, 0.7807, 0.9412, 0.7807, 0.9412, 0.7331, 0.9609, 0.0, 0.0, 0.0, 0.0, 0.0, 0.0, 0.0, 0.0, 0.0, 0.0, 0.0, 0.0, 0.0, 0.0, 0.0, 0.0, 0.6411, 0.9661, 0.668, 0.9684, 0.668, 0.9684, 0.6411, 0.9661, 0.0, 0.0, 0.0, 0.0, 0.0, 0.0, 0.0, 0.0, 0.0, 0.0, 0.0, 0.0, 0.0, 0.0, 0.0, 0.0, 0.5232, 0.9516, 0.6411, 0.9661, 0.6411, 0.9661, 0.5232, 0.9516, 0.0, 0.0, 0.0, 0.0, 0.0, 0.0, 0.0, 0.0, 0.0, 0.0, 0.0, 0.0, 0.0, 0.0, 0.0, 0.0, 0.3669, 0.9555, 0.4201, 0.9549, 0.4201, 0.9549, 0.3669, 0.9555, 0.0, 0.0, 0.0, 0.0, 0.0, 0.0, 0.0, 0.0, 0.0, 0.0, 0.0, 0.0, 0.0, 0.0, 0.0, 0.0, 0.2409, 0.9723, 0.3669, 0.9555, 0.3669, 0.9555, 0.2409, 0.9723, 0.0, 0.0, 0.0, 0.0, 0.0, 0.0, 0.0, 0.0, 0.0, 0.0, 0.0, 0.0, 0.0, 0.0, 0.0, 0.0, 0.1386, 0.9729, 0.2409, 0.9723, 0.2409, 0.9723, 0.1386, 0.9729, 0.0, 0.0, 0.0, 0.0, 0.0, 0.0, 0.0, 0.0, 0.0, 0.0, 0.0, 0.0, 0.0, 0.0, 0.0, 0.0, 0.0125, 0.8799, 0.01457, 0.8984, 0.01457, 0.8984, 0.0125, 0.8799, 0.0, 0.0, 0.0, 0.0, 0.0, 0.0, 0.0, 0.0, 0.0, 0.0, 0.0, 0.0, 0.0, 0.0, 0.0, 0.0, 0.03216, 0.7894, 0.0125, 0.8799, 0.0125, 0.8799, 0.03216, 0.7894, 0.0, 0.0, 0.0, 0.0, 0.0, 0.0, 0.0, 0.0, 0.0356, 0.6393, 0.03574, 0.6743, 0.03574, 0.6743, 0.0356, 0.6393, 0.0, 0.0, 0.0, 0.0, 0.0, 0.0, 0.0, 0.0, 0.01705, 0.4948, 0.02075, 0.5455, 0.02075, 0.5455, 0.01705, 0.4948, 0.0, 0.0, 0.0, 0.0, 0.0, 0.0, 0.0, 0.0, 0.01876, 0.4051, 0.01705, 0.4948, 0.01705, 0.4948, 0.01876, 0.4051, 0.0, 0.0, 0.0, 0.0, 0.0, 0.0, 0.0, 0.0, 0.03882, 0.2945, 0.01876, 0.4051, 0.01876, 0.4051, 0.03882, 0.2945, 0.0, 0.0, 0.0, 0.0, 0.0, 0.0, 0.0, 0.0, 0.02898, 0.1371, 0.03121, 0.1737, 0.03121, 0.1737, 0.02898, 0.1371, 0.0, 0.0, 0.0, 0.0, 0.0, 0.0, 0.0, 0.0, 0.8774, 0.07645, 0.888, 0.03591, 0.888, 0.03591, 0.8774, 0.07645, 0.0, 0.0, 0.0, 0.0, 0.0, 0.0, 0.0, 0.0, 0.9176, 0.224, 0.8774, 0.07645, 0.8774, 0.07645, 0.9176, 0.224, 0.0, 0.0, 0.0, 0.0, 0.0, 0.0, 0.0, 0.0, 0.9571, 0.372, 0.948, 0.3346, 0.948, 0.3346, 0.9571, 0.372, 0.0, 0.0, 0.0, 0.0, 0.0, 0.0, 0.0, 0.0, 0.9411, 0.548, 0.9533, 0.4811, 0.9533, 0.4811, 0.9411, 0.548, 0.0, 0.0, 0.0, 0.0, 0.0, 0.0, 0.0, 0.0, 0.9423, 0.698, 0.9411, 0.548, 0.9411, 0.548, 0.9423, 0.698, 0.0, 0.0, 0.0, 0.0, 0.0, 0.0, 0.0, 0.0, 0.9861, 0.8077, 0.9423, 0.698, 0.9423, 0.698, 0.9861, 0.8077, 0.0, 0.0, 0.0, 0.0, 0.0, 0.0, 0.0, 0.0, 0.987, 0.8441, 0.9861, 0.8077, 0.9861, 0.8077, 0.987, 0.8441, 0.0, 0.0, 0.0, 0.0, 0.0, 0.0, 0.0, 0.0, 0.06547, 0.9728, 0.1386, 0.9729, 0.1386, 0.9729, 0.06547, 0.9728, 0.0, 0.0, 0.0, 0.0, 0.0, 0.0, 0.0, 0.0, 0.03318, 0.976, 0.06547, 0.9728, 0.06547, 0.9728, 0.03318, 0.976, 0.0, 0.0, 0.0, 0.0, 0.0, 0.0, 0.0, 0.0, 0.4201, 0.9549, 0.4781, 0.9492, 0.4781, 0.9492, 0.4201, 0.9549, 0.0, 0.0, 0.0, 0.0, 0.0, 0.0, 0.0, 0.0, 0.4781, 0.9492, 0.5232, 0.9516, 0.5232, 0.9516, 0.4781, 0.9492, 0.0, 0.0, 0.0, 0.0, 0.0, 0.0, 0.0, 0.0, 0.668, 0.9684, 0.7077, 0.9657, 0.7077, 0.9657, 0.668, 0.9684, 0.0, 0.0, 0.0, 0.0, 0.0, 0.0, 0.0, 0.0, 0.7077, 0.9657, 0.7331, 0.9609, 0.7331, 0.9609, 0.7077, 0.9657, 0.0, 0.0, 0.0, 0.0, 0.0, 0.0, 0.0, 0.0, 0.9558, 0.4432, 0.954, 0.4075, 0.954, 0.4075, 0.9558, 0.4432, 0.0, 0.0, 0.0, 0.0, 0.0, 0.0, 0.0, 0.0, 0.03125, 0.7103, 0.03061, 0.7414, 0.03061, 0.7414, 0.03125, 0.7103, 0.0, 0.0, 0.0, 0.0, 0.0, 0.0, 0.0, 0.0, 0.02075, 0.5455, 0.02427, 0.5749, 0.02427, 0.5749, 0.02075, 0.5455, 0.0, 0.0, 0.0, 0.0, 0.0, 0.0, 0.0, 0.0, 0.013, 0.9775, 0.01291, 0.9786, 0.01291, 0.9786, 0.013, 0.9775, 0.0, 0.0, 0.0, 0.0, 0.0, 0.0, 0.0, 0.0, 0.0144, 0.9513, 0.013, 0.9775, 0.013, 0.9775, 0.0144, 0.9513, 0.0, 0.0, 0.0, 0.0, 0.0, 0.0, 0.0, 0.0, 0.015, 0.9254, 0.0144, 0.9513, 0.0144, 0.9513, 0.015, 0.9254, 0.0, 0.0, 0.0, 0.0, 0.0, 0.0, 0.0, 0.0, 0.01457, 0.8984, 0.015, 0.9254, 0.015, 0.9254, 0.01457, 0.8984, 0.0, 0.0, 0.0, 0.0, 0.0, 0.0, 0.0, 0.0, 0.02719, 0.6015, 0.0356, 0.6393, 0.0356, 0.6393, 0.02719, 0.6015, 0.0, 0.0, 0.0, 0.0, 0.0, 0.0, 0.0, 0.0, 0.02427, 0.5749, 0.02719, 0.6015, 0.02719, 0.6015, 0.02427, 0.5749, 0.0, 0.0, 0.0, 0.0, 0.0, 0.0, 0.0, 0.0, 0.03061, 0.7414, 0.03216, 0.7894, 0.03216, 0.7894, 0.03061, 0.7414, 0.0, 0.0, 0.0, 0.0, 0.0, 0.0, 0.0, 0.0, 0.03574, 0.6743, 0.03125, 0.7103, 0.03125, 0.7103, 0.03574, 0.6743, 0.0, 0.0, 0.0, 0.0, 0.0, 0.0, 0.0, 0.0, 0.9393, 0.2874, 0.9176, 0.224, 0.9176, 0.224, 0.9393, 0.2874, 0.0, 0.0, 0.0, 0.0, 0.0, 0.0, 0.0, 0.0, 0.948, 0.3346, 0.9393, 0.2874, 0.9393, 0.2874, 0.948, 0.3346, 0.0, 0.0, 0.0, 0.0, 0.0, 0.0, 0.0, 0.0, 0.984, 0.8772, 0.987, 0.8441, 0.987, 0.8441, 0.984, 0.8772, 0.04694, 0.04449, 0.03309, 0.09142, 0.03309, 0.09142, 0.04694, 0.04449, 0.0, 0.0, 0.0, 0.0, 0.0, 0.0, 0.0, 0.0, 0.9188, 0.9547, 0.9748, 0.9417, 0.9748, 0.9417, 0.9188, 0.9547, 0.04694, 0.04449, 0.03309, 0.09142, 0.02898, 0.1371, 0.03121, 0.1737, 0.03305, 0.2085, 0.03316, 0.2437, 0.03882, 0.2945, 0.01876, 0.4051, 0.01705, 0.4948, 0.02075, 0.5455, 0.02427, 0.5749, 0.02719, 0.6015, 0.0356, 0.6393, 0.03574, 0.6743, 0.03125, 0.7103, 0.03061, 0.7414, 0.03216, 0.7894, 0.0125, 0.8799, 0.01457, 0.8984, 0.015, 0.9254, 0.0144, 0.9513, 0.013, 0.9775, 0.01291, 0.9786, 0.03318, 0.976, 0.06547, 0.9728, 0.1386, 0.9729, 0.2409, 0.9723, 0.3669, 0.9555, 0.4201, 0.9549, 0.4781, 0.9492, 0.4781, 0.9492, 0.4201, 0.9549, 0.3669, 0.9555, 0.2409, 0.9723, 0.1386, 0.9729, 0.06547, 0.9728, 0.03318, 0.976, 0.01291, 0.9786, 0.013, 0.9775, 0.0144, 0.9513, 0.015, 0.9254, 0.01457, 0.8984, 0.0125, 0.8799, 0.03216, 0.7894, 0.03061, 0.7414, 0.03125, 0.7103, 0.03574, 0.6743, 0.0356, 0.6393, 0.02719, 0.6015, 0.02427, 0.5749, 0.02075, 0.5455, 0.01705, 0.4948, 0.01876, 0.4051, 0.03882, 0.2945, 0.03316, 0.2437, 0.03305, 0.2085, 0.03121, 0.1737, 0.02898, 0.1371, 0.03309, 0.09142, 0.04694, 0.04449, 0.09116, 0.0392, 0.1732, 0.04737, 0.2701, 0.04776, 0.2701, 0.04776, 0.1732, 0.04737, 0.09116, 0.0392, 0.0, 0.0, 0.0, 0.0, 0.6411, 0.9661, 0.5232, 0.9516, 0.0, 0.0, 0.0, 0.0, 0.5232, 0.9516, 0.4781, 0.9492, 0.4201, 0.9549, 0.0, 0.0, 0.0, 0.0, 0.4781, 0.9492, 0.0, 0.0, 0.0, 0.0, 0.4201, 0.9549, 0.3669, 0.9555, 0.0, 0.0, 0.0, 0.0, 0.3669, 0.9555, 0.2409, 0.9723, 0.0, 0.0, 0.0, 0.0, 0.2409, 0.9723, 0.1386, 0.9729, 0.0, 0.0, 0.0, 0.0, 0.1386, 0.9729, 0.06547, 0.9728, 0.0, 0.0, 0.0, 0.0, 0.06547, 0.9728, 0.03318, 0.976, 0.0, 0.0, 0.0, 0.0, 0.03318, 0.976, 0.01291, 0.9786, 0.0, 0.0, 0.0, 0.0, 0.013, 0.9775, 0.0144, 0.9513, 0.0, 0.0, 0.0, 0.0, 0.0144, 0.9513, 0.015, 0.9254, 0.0, 0.0, 0.0, 0.0, 0.015, 0.9254, 0.01457, 0.8984, 0.0, 0.0, 0.0, 0.0, 0.01457, 0.8984, 0.0125, 0.8799, 0.0, 0.0, 0.0125, 0.8799, 0.03216, 0.7894, 0.0, 0.0, 0.0, 0.0, 0.03216, 0.7894, 0.03061, 0.7414, 0.0, 0.0, 0.0, 0.0, 0.0, 0.0, 0.03061, 0.7414, 0.03125, 0.7103, 0.0, 0.0, 0.0, 0.0, 0.03125, 0.7103, 0.03574, 0.6743, 0.0356, 0.6393, 0.0, 0.0, 0.0, 0.0, 0.03574, 0.6743, 0.02719, 0.6015, 0.0, 0.0, 0.0, 0.0, 0.0356, 0.6393, 0.02427, 0.5749, 0.0, 0.0, 0.0, 0.0, 0.02719, 0.6015, 0.0, 0.0, 0.0, 0.0, 0.02427, 0.5749, 0.02075, 0.5455, 0.01705, 0.4948, 0.0, 0.0, 0.0, 0.0, 0.02075, 0.5455, 0.0, 0.0, 0.0, 0.0, 0.01705, 0.4948, 0.01876, 0.4051, 0.0, 0.0, 0.0, 0.0, 0.01876, 0.4051, 0.03882, 0.2945, 0.0, 0.0, 0.0, 0.0, 0.03882, 0.2945, 0.03316, 0.2437, 0.0, 0.0, 0.0, 0.0, 0.03316, 0.2437, 0.03305, 0.2085, 0.0, 0.0, 0.0, 0.0, 0.03305, 0.2085, 0.03121, 0.1737, 0.0, 0.0, 0.0, 0.0, 0.03121, 0.1737, 0.02898, 0.1371, 0.0, 0.0, 0.02898, 0.1371, 0.03309, 0.09142, 0.0, 0.0, 0.0, 0.0, 0.03309, 0.09142, 0.04694, 0.04449, 0.0, 0.0, 0.0, 0.0, 0.04694, 0.04449, 0.09116, 0.0392, 0.0, 0.0, 0.0, 0.0, 0.09116, 0.0392, 0.1732, 0.04737, 0.0, 0.0, 0.0, 0.0, 0.1732, 0.04737, 0.2701, 0.04776, 0.0, 0.0, 0.0, 0.0, 0.0, 0.0, 0.2701, 0.04776, 0.3583, 0.04166, 0.0, 0.0, 0.0, 0.0, 0.3583, 0.04166, 0.4552, 0.04426, 0.5482, 0.03285, 0.0, 0.0, 0.0, 0.0, 0.4552, 0.04426, 0.0, 0.0, 0.0, 0.0, 0.5482, 0.03285, 0.6665, 0.02736, 0.0, 0.0, 0.0, 0.0, 0.6665, 0.02736, 0.7624, 0.03984, 0.0, 0.0, 0.0, 0.0, 0.7624, 0.03984, 0.8736, 0.0287, 0.0, 0.0, 0.0, 0.0, 0.8736, 0.0287, 0.888, 0.03591, 0.0, 0.0, 0.888, 0.03591, 0.8774, 0.07645, 0.0, 0.0, 0.0, 0.0, 0.0, 0.0, 0.8774, 0.07645, 0.9176, 0.224, 0.0, 0.0, 0.0, 0.0, 0.9176, 0.224, 0.9393, 0.2874, 0.0, 0.0, 0.0, 0.0, 0.9393, 0.2874, 0.948, 0.3346, 0.9571, 0.372, 0.0, 0.0, 0.0, 0.0, 0.948, 0.3346, 0.0, 0.0, 0.0, 0.0, 0.9571, 0.372, 0.954, 0.4075, 0.0, 0.0, 0.0, 0.0, 0.954, 0.4075, 0.9558, 0.4432, 0.0, 0.0, 0.0, 0.0, 0.9558, 0.4432, 0.9533, 0.4811, 0.0, 0.0, 0.0, 0.0, 0.9533, 0.4811, 0.9411, 0.548, 0.0, 0.0, 0.0, 0.0, 0.9411, 0.548, 0.9423, 0.698, 0.0, 0.0, 0.0, 0.0, 0.9423, 0.698, 0.9861, 0.8077, 0.0, 0.0, 0.0, 0.0, 0.9861, 0.8077, 0.987, 0.8441, 0.0, 0.0, 0.0, 0.0, 0.987, 0.8441, 0.984, 0.8772, 0.0, 0.0, 0.0, 0.0, 0.984, 0.8772, 0.9748, 0.9417, 0.0, 0.0, 0.0, 0.0, 0.9748, 0.9417, 0.9188, 0.9547, 0.0, 0.0, 0.0, 0.0, 0.9188, 0.9547, 0.7807, 0.9412, 0.7807, 0.9412, 0.7331, 0.9609, 0.0, 0.0, 0.0, 0.0, 0.0, 0.0, 0.0, 0.0, 0.7331, 0.9609, 0.7077, 0.9657, 0.0, 0.0, 0.0, 0.0, 0.7077, 0.9657, 0.668, 0.9684, 0.0, 0.0, 0.0, 0.0, 0.0, 0.0, 0.0, 0.0, 0.0, 0.0, 0.0, 0.0, 0.0, 0.0, 0.0, 0.0, 0.0, 0.0, 0.0, 0.0, 0.0, 0.0, 0.0, 0.0, 0.0, 0.0, 0.0, 0.0, 0.0, 0.0, 0.0, 0.0, 0.0, 0.0, 0.0, 0.0, 0.0, 0.0, 0.0, 0.0, 0.0, 0.0, 0.0, 0.0, 0.0, 0.0, 0.0, 0.0, 0.0, 0.0, 0.0, 0.0, 0.0, 0.0, 0.0, 0.0, 0.0, 0.0, 0.0, 0.0, 0.0, 0.0, 0.0, 0.0, 0.0, 0.0, 0.0, 0.0, 0.0, 0.0, 0.0, 0.0, 0.0, 0.0, 0.0, 0.0, 0.0, 0.0, 0.0, 0.0, 0.0, 0.0, 0.0, 0.0, 0.0, 0.0, 0.0, 0.0, 0.0, 0.0, 0.0, 0.0, 0.0, 0.0, 0.0, 0.0, 0.0, 0.0, 0.0, 0.0, 0.0, 0.0, 0.0, 0.0, 0.0, 0.0, 0.0, 0.0, 0.0, 0.0, 0.0, 0.0, 0.0, 0.0, 0.0, 0.0, 0.0, 0.0, 0.0, 0.0, 0.0, 0.0, 0.0, 0.0, 0.0, 0.0, 0.0, 0.0, 0.0, 0.0, 0.0, 0.0, 0.0, 0.0, 0.0, 0.0, 0.0, 0.0, 0.0, 0.0, 0.0, 0.0, 0.0, 0.0, 0.0, 0.0, 0.0, 0.0, 0.0, 0.0, 0.0, 0.0, 0.0, 0.0, 0.0, 0.0, 0.0, 0.0, 0.0, 0.0, 0.0, 0.0, 0.0, 0.0, 0.0, 0.0, 0.0, 0.0, 0.0, 0.0, 0.0, 0.0, 0.0, 0.0, 0.0, 0.0, 0.0, 0.0, 0.0, 0.0, 0.0, 0.0, 0.0, 0.0, 0.0, 0.0, 0.0, 0.0, 0.0, 0.0, 0.0, 0.0, 0.0, 0.0, 0.0, 0.0, 0.0, 0.0, 0.0, 0.0, 0.0, 0.0, 0.0, 0.0, 0.0, 0.0, 0.0, 0.0, 0.0, 0.0, 0.0, 0.0, 0.0, 0.0, 0.0, 0.0, 0.0, 0.0, 0.0, 0.0, 0.0, 0.0, 0.0, 0.0, 0.0, 0.0, 0.0, 0.0, 0.0, 0.0, 0.0, 0.0, 0.0, 0.0, 0.0, 0.0, 0.0, 0.0, 0.0, 0.0, 0.0, 0.0, 0.0, 0.0, 0.0, 0.0, 0.0, 0.0, 0.0, 0.0, 0.0, 0.0, 0.0, 0.0, 0.0, 0.0, 0.0, 0.0, 0.0, 0.0, 0.0, 0.0, 0.0, 0.0, 0.0, 0.0, 0.0, 0.0, 0.0, 0.0, 0.0, 0.0, 0.0, 0.0, 0.0, 0.0, 0.0, 0.0, 0.0, 0.0, 0.0, 0.0, 0.0, 0.0, 0.0, 0.0, 0.0, 0.0, 0.0, 0.0, 0.0, 0.0, 0.0, 0.0, 0.0, 0.0, 0.0, 0.0, 0.0, 0.0, 0.0, 0.0, 0.0, 0.0, 0.0, 0.0, 0.0, 0.0, 0.0, 0.0, 0.0, 0.0, 0.0, 0.0, 0.0, 0.0, 0.0, 0.0, 0.0, 0.0, 0.0, 0.0, 0.0, 0.0, 0.0, 0.0, 0.0, 0.0, 0.0, 0.0, 0.0, 0.0, 0.0, 0.0, 0.0, 0.0, 0.0, 0.0, 0.0, 0.0, 0.0, 0.0, 0.0, 0.0, 0.0, 0.0, 0.0, 0.0, 0.0, 0.0, 0.0, 0.0, 0.0, 0.0, 0.0, 0.0, 0.0, 0.0, 0.0, 0.0, 0.0, 0.0, 0.0, 0.0, 0.0, 0.0, 0.0, 0.0, 0.0, 0.0, 0.0, 0.0, 0.0, 0.0, 0.0, 0.0, 0.0, 0.0, 0.0, 0.0, 0.0, 0.0, 0.0, 0.0, 0.0, 0.0, 0.0, 0.0, 0.0, 0.0, 0.0, 0.0, 0.0, 0.0, 0.0, 0.0, 0.0, 0.0, 0.0, 0.0, 0.0, 0.0, 0.0, 0.0, 0.0, 0.0, 0.0, 0.0, 0.0, 0.0, 0.0, 0.0, 0.0, 0.0, 0.0, 0.0, 0.0, 0.0, 0.0, 0.0, 0.0, 0.0, 0.0, 0.0, 0.0, 0.0, 0.0, 0.0, 0.0, 0.0, 0.0, 0.0, 0.0, 0.0, 0.0, 0.0, 0.0, 0.0, 0.0, 0.0, 0.0, 0.0, 0.0, 0.0, 0.0, 0.0, 0.0, 0.0, 0.0, 0.0, 0.0, 0.0, 0.0, 0.0, 0.0, 0.0, 0.0, 0.0, 0.0, 0.0, 0.0, 0.0, 0.0, 0.0, 0.0, 0.0, 0.0, 0.0, 0.0, 0.0, 0.0, 0.0, 0.0, 0.0, 0.0, 0.0, 0.0, 0.0, 0.0, 0.0, 0.0, 0.0, 0.0, 0.0, 0.0, 0.0, 0.0, 0.0, 0.0, 0.0, 0.0, 0.0, 0.0, 0.0, 0.0, 0.0, 0.0, 0.0, 0.0, 0.0, 0.0, 0.0, 0.0, 0.0, 0.0, 0.0, 0.0, 0.0, 0.0, 0.0, 0.0, 0.0, 0.0, 0.0, 0.0, 0.0, 0.0, 0.0, 0.0, 0.0, 0.0, 0.0, 0.0, 0.0, 0.0, 0.0, 0.0, 0.0, 0.0, 0.0, 0.0, 0.0, 0.0, 0.0, 0.0, 0.0, 0.0, 0.0, 0.0, 0.0, 0.0, 0.0, 0.0, 0.0, 0.0, 0.0, 0.0, 0.0, 0.0, 0.0, 0.0, 0.0, 0.0, 0.0, 0.0, 0.0, 0.0, 0.0, 0.0, 0.0, 0.0, 0.0, 0.0, 0.0, 0.0, 0.0, 0.0, 0.0, 0.0, 0.0, 0.0, 0.0, 0.0, 0.0, 0.0, 0.0, 0.0, 0.0, 0.0, 0.0, 0.0, 0.0, 0.0, 0.0, 0.0, 0.0, 0.0, 0.0, 0.0, 0.0, 0.0, 0.0, 0.0, 0.0, 0.0, 0.0, 0.0, 0.0, 0.0, 0.0, 0.0, 0.0, 0.0, 0.0, 0.0, 0.0, 0.0, 0.0, 0.0, 0.0, 0.0, 0.0, 0.0, 0.0, 0.0, 0.0, 0.0, 0.0, 0.0, 0.0, 0.0, 0.0, 0.0, 0.0, 0.0, 0.0, 0.0, 0.0, 0.0, 0.0, 0.0, 0.0, 0.0, 0.0, 0.0, 0.0, 0.0, 0.0, 0.0, 0.0, 0.0, 0.0, 0.0, 0.0, 0.0, 0.0, 0.0, 0.0, 0.0, 0.0, 0.0, 0.0, 0.0, 0.0, 0.0, 0.0, 0.0, 0.0, 0.0, 0.0, 0.0, 0.0, 0.0, 0.0, 0.0, 0.0, 0.0, 0.0, 0.0, 0.0, 0.0, 0.0, 0.0, 0.0, 0.0, 0.0, 0.0, 0.0, 0.0, 0.0, 0.0, 0.0, 0.0, 0.0, 0.0, 0.0, 0.0, 0.0, 0.0, 0.0, 0.0, 0.0, 0.0, 0.0, 0.0, 0.0, 0.0, 0.0, 0.0, 0.0, 0.0, 0.0, 0.0, 0.0, 0.0, 0.0, 0.0, 0.0, 0.0, 0.0, 0.0, 0.0, 0.0, 0.0, 0.0, 0.0, 0.0, 0.0, 0.0, 0.0, 0.0, 0.0, 0.0, 0.0, 0.0, 0.0, 0.0, 0.0, 0.0, 0.0, 0.0, 0.0, 0.0, 0.0, 0.0, 0.0, 0.0, 0.0, 0.0, 0.0, 0.0, 0.0, 0.0, 0.0, 0.0, 0.0, 0.0, 0.0, 0.0, 0.0, 0.0, 0.0, 0.0, 0.0, 0.0, 0.0, 0.0, 0.0, 0.0, 0.0, 0.0, 0.0, 0.0, 0.0, 0.0, 0.0, 0.0, 0.0, 0.0, 0.0, 0.0, 0.0, 0.0, 0.0, 0.0, 0.0, 0.0, 0.0, 0.0, 0.0, 0.0, 0.0, 0.0, 0.0, 0.0, 0.0, 0.0, 0.0, 0.0, 0.0, 0.0, 0.0, 0.0, 0.0, 0.0, 0.0, 0.0, 0.0, 0.0, 0.0, 0.0, 0.0, 0.0, 0.0, 0.0, 0.0, 0.0, 0.0, 0.0, 0.0, 0.0, 0.0, 0.0, 0.0, 0.0, 0.0, 0.0, 0.0, 0.0, 0.0, 0.0, 0.0, 0.0, 0.0, 0.0, 0.0, 0.0, 0.0, 0.0, 0.0, 0.0, 0.0, 0.0, 0.0, 0.0, 0.0, 0.0, 0.0, 0.0, 0.0, 0.0, 0.0, 0.0, 0.0, 0.0, 0.0, 0.0, 0.0, 0.0, 0.0, 0.0, 0.0, 0.0, 0.0, 0.0, 0.0, 0.0, 0.0, 0.0, 0.0, 0.0, 0.0, 0.0, 0.0, 0.0, 0.0, 0.0, 0.0, 0.0, 0.0, 0.0, 0.0, 0.0, 0.0, 0.0, 0.0, 0.0, 0.0, 0.0, 0.0, 0.0, 0.0, 0.0, 0.0, 0.0, 0.0, 0.0, 0.0, 0.0, 0.0, 0.0, 0.0, 0.0, 0.0, 0.0, 0.0, 0.0, 0.0, 0.0, 0.0, 0.0, 0.0, 0.0, 0.0, 0.0, 0.0, 0.0, 0.0, 0.0, 0.0, 0.0, 0.0, 0.0, 0.0, 0.0, 0.0, 0.0, 0.0, 0.0, 0.0, 0.0, 0.0, 0.0, 0.0, 0.0, 0.0, 0.0, 0.0, 0.0, 0.0, 0.0, 0.0, 0.0, 0.0, 0.0, 0.0, 0.0, 0.0, 0.0, 0.0, 0.0, 0.0, 0.0, 0.0, 0.0, 0.0, 0.0, 0.0, 0.0, 0.0, 0.0, 0.0, 0.0, 0.0, 0.0, 0.0, 0.0, 0.0, 0.0, 0.0, 0.0, 0.0, 0.0, 0.0, 0.0, 0.0, 0.0, 0.0, 0.0, 0.0, 0.0, 0.0, 0.0, 0.0, 0.0, 0.0, 0.0, 0.0, 0.0, 0.0, 0.0, 0.0, 0.0, 0.0, 0.0, 0.0, 0.0, 0.0, 0.0, 0.0, 0.0, 0.0, 0.0, 0.0, 0.0, 0.0, 0.0, 0.0, 0.0, 0.0, 0.0, 0.0, 0.0, 0.0, 0.0, 0.0, 0.0, 0.0, 0.0, 0.0, 0.0, 0.0, 0.0, 0.0, 0.0, 0.0, 0.0, 0.0, 0.0, 0.0, 0.0, 0.0, 0.0, 0.0, 0.0, 0.0, 0.0, 0.0, 0.0, 0.0, 0.0, 0.0, 0.0, 0.0, 0.0, 0.0, 0.0, 0.0, 0.0, 0.0, 0.0, 0.0, 0.0, 0.0, 0.0, 0.0, 0.0, 0.0, 0.0, 0.0, 0.0, 0.0, 0.0, 0.0, 0.0, 0.0, 0.0, 0.0, 0.0, 0.0, 0.0, 0.0, 0.0, 0.0, 0.0, 0.0, 0.0, 0.0, 0.0, 0.0, 0.0, 0.0, 0.0, 0.0, 0.0, 0.0, 0.0, 0.0, 0.0, 0.0, 0.0, 0.0, 0.0, 0.0, 0.0, 0.0, 0.0, 0.0, 0.0, 0.0, 0.0, 0.0, 0.0, 0.0, 0.0, 0.0, 0.0, 0.0, 0.0, 0.0, 0.0, 0.0, 0.0, 0.0, 0.0, 0.0, 0.0, 0.0, 0.0, 0.0, 0.0, 0.0, 0.0, 0.0, 0.0, 0.0, 0.0, 0.0, 0.0, 0.0, 0.0, 0.0, 0.0, 0.0, 0.0, 0.0, 0.0, 0.0, 0.0, 0.0, 0.0, 0.0, 0.0, 0.0, 0.0, 0.0, 0.0, 0.0, 0.0, 0.0, 0.0, 0.0, 0.0, 0.0, 0.0, 0.0, 0.0, 0.0, 0.0, 0.0, 0.0, 0.0, 0.0, 0.0, 0.0, 0.0, 0.0, 0.0, 0.0, 0.0, 0.0, 0.0, 0.0, 0.0, 0.0, 0.0, 0.0, 0.0, 0.0, 0.0, 0.0, 0.0, 0.0, 0.0, 0.0, 0.0, 0.0, 0.0, 0.0, 0.0, 0.0, 0.0, 0.0, 0.0, 0.0, 0.0, 0.0, 0.0, 0.0, 0.0, 0.0, 0.0, 0.0, 0.0, 0.0, 0.0, 0.0, 0.0, 0.0, 0.0, 0.0, 0.0, 0.0, 0.0, 0.0, 0.0, 0.0, 0.0, 0.0, 0.0, 0.0, 0.0, 0.0, 0.0, 0.0, 0.0, 0.0, 0.0, 0.0, 0.0, 0.0, 0.0, 0.0, 0.0, 0.0, 0.0, 0.0, 0.0, 0.0, 0.0, 0.0, 0.0, 0.0, 0.0, 0.0, 0.0, 0.0, 0.0, 0.0, 0.0, 0.0, 0.0, 0.0, 0.0, 0.0, 0.0, 0.0, 0.0, 0.0, 0.0, 0.0, 0.0, 0.0, 0.0, 0.0, 0.0, 0.0, 0.0, 0.0, 0.0, 0.0, 0.0, 0.0, 0.0, 0.0, 0.0, 0.0, 0.0, 0.0, 0.0, 0.0, 0.0, 0.0, 0.0, 0.0, 0.0, 0.0, 0.0, 0.0, 0.0, 0.0, 0.0, 0.0, 0.0, 0.0, 0.0, 0.0, 0.0, 0.0, 0.0, 0.0, 0.0, 0.0, 0.0, 0.0, 0.0, 0.0, 0.0, 0.0, 0.0, 0.0, 0.0, 0.0, 0.0, 0.0, 0.0, 0.0, 0.0, 0.0, 0.0, 0.0, 0.0, 0.0, 0.0, 0.0, 0.0, 0.0, 0.0, 0.0, 0.0, 0.0, 0.0, 0.0, 0.0, 0.0, 0.0, 0.0, 0.0, 0.0, 0.0, 0.0, 0.0, 0.0, 0.0, 0.0, 0.0, 0.0, 0.0, 0.0, 0.0, 0.0, 0.0, 0.0, 0.0, 0.0, 0.0, 0.0, 0.0, 0.0, 0.0, 0.0, 0.0, 0.0, 0.0, 0.0, 0.0, 0.0, 0.0, 0.0, 0.0, 0.0, 0.0, 0.0, 0.0, 0.0, 0.0, 0.0, 0.0, 0.0, 0.0, 0.0, 0.0, 0.0, 0.0, 0.0, 0.0, 0.0, 0.0, 0.0, 0.0, 0.0, 0.0, 0.0, 0.0, 0.0, 0.0, 0.0, 0.0, 0.0, 0.0, 0.0, 0.0, 0.0, 0.0, 0.0, 0.0, 0.0, 0.0, 0.0, 0.0, 0.0, 0.0, 0.0, 0.0, 0.0, 0.0, 0.0, 0.0, 0.0, 0.0, 0.0, 0.0, 0.0, 0.0, 0.0, 0.0, 0.0, 0.0, 0.0, 0.0, 0.0, 0.0, 0.0, 0.0, 0.0, 0.0, 0.0, 0.0, 0.0, 0.0, 0.0, 0.0, 0.0, 0.0, 0.0, 0.0, 0.0, 0.0, 0.0, 0.0, 0.0, 0.0, 0.0, 0.0, 0.0, 0.0, 0.0, 0.0, 0.0, 0.0, 0.0, 0.0, 0.0, 0.0, 0.0, 0.0, 0.0, 0.0, 0.0, 0.0, 0.0, 0.0, 0.0, 0.0, 0.0, 0.0, 0.0, 0.0, 0.0, 0.0, 0.0, 0.0, 0.0, 0.0, 0.0, 0.0, 0.0, 0.0, 0.0, 0.0, 0.0, 0.0, 0.0, 0.0, 0.0, 0.0, 0.0, 0.0, 0.0, 0.0, 0.0, 0.0, 0.0, 0.0, 0.0, 0.0, 0.0, 0.0, 0.0, 0.0, 0.0, 0.0, 0.0, 0.0, 0.0, 0.0, 0.0, 0.0, 0.0, 0.0, 0.0, 0.0, 0.0, 0.0, 0.0, 0.0, 0.0, 0.0, 0.0, 0.0, 0.0, 0.0, 0.0, 0.0, 0.0, 0.0, 0.0, 0.0, 0.0, 0.0, 0.0, 0.0, 0.0, 0.0, 0.0, 0.0, 0.0, 0.0, 0.0, 0.0, 0.0, 0.0, 0.0, 0.0, 0.0, 0.0, 0.0, 0.0, 0.0, 0.0, 0.0, 0.0, 0.0, 0.0, 0.0, 0.0, 0.0, 0.0, 0.0, 0.0, 0.0, 0.0, 0.0, 0.0, 0.0, 0.0, 0.0, 0.0, 0.0, 0.0, 0.0, 0.0, 0.0, 0.0, 0.0, 0.0, 0.0, 0.0, 0.0, 0.0, 0.0, 0.0, 0.0, 0.0, 0.0, 0.0, 0.0, 0.0, 0.0, 0.0, 0.0, 0.0, 0.0, 0.0, 0.0, 0.0, 0.0, 0.0, 0.0, 0.0, 0.0, 0.0, 0.0, 0.0, 0.0, 0.0, 0.0, 0.0, 0.0, 0.0, 0.0, 0.0, 0.0, 0.0, 0.0, 0.0, 0.0, 0.0, 0.0, 0.0, 0.0, 0.0, 0.0, 0.0, 0.0, 0.0, 0.0, 0.0, 0.0, 0.0, 0.0, 0.0, 0.0, 0.0, 0.0, 0.0, 0.0, 0.0, 0.0, 0.0, 0.0, 0.0, 0.0, 0.0, 0.0, 0.0, 0.0, 0.0, 0.0, 0.0, 0.0, 0.0, 0.0, 0.0, 0.0, 0.0, 0.0, 0.0, 0.0, 0.0, 0.0, 0.0, 0.0, 0.0, 0.0, 0.0, 0.0, 0.0, 0.0, 0.0, 0.0, 0.0, 0.0, 0.0, 0.0, 0.0, 0.0, 0.0, 0.0, 0.0, 0.0, 0.0, 0.0, 0.0, 0.0, 0.0, 0.0, 0.0, 0.0, 0.0, 0.0, 0.0, 0.0, 0.0, 0.0, 0.0, 0.0, 0.0, 0.0, 0.0, 0.0, 0.0, 0.0, 0.0, 0.0, 0.0, 0.0, 0.0, 0.0, 0.0, 0.0, 0.0, 0.0, 0.0, 0.0, 0.0, 0.0, 0.0, 0.0, 0.0, 0.0, 0.0, 0.0, 0.0, 0.0, 0.0, 0.0, 0.0, 0.0, 0.0, 0.0, 0.0, 0.0, 0.0, 0.0, 0.0, 0.0, 0.0, 0.0, 0.0, 0.0, 0.0, 0.0, 0.0, 0.0, 0.0, 0.0, 0.0, 0.0, 0.0, 0.0, 0.0, 0.0, 0.0, 0.0, 0.0, 0.0, 0.0, 0.0, 0.0, 0.0, 0.0, 0.0, 0.0, 0.0, 0.0, 0.0, 0.0, 0.0, 0.0, 0.0, 0.0, 0.0, 0.0, 0.0, 0.0, 0.0, 0.0, 0.0, 0.0, 0.0, 0.0, 0.0, 0.0, 0.0, 0.0, 0.0, 0.0, 0.0, 0.0, 0.0, 0.0, 0.0, 0.0, 0.0, 0.0, 0.0, 0.0, 0.0, 0.0, 0.0, 0.0, 0.0, 0.0, 0.0, 0.0, 0.0, 0.0, 0.0, 0.0, 0.0, 0.0, 0.0, 0.0, 0.0, 0.0, 0.0, 0.0, 0.0, 0.0, 0.0, 0.0, 0.0, 0.0, 0.0, 0.0, 0.0, 0.0, 0.0, 0.0, 0.0, 0.0, 0.0, 0.0, 0.0, 0.0, 0.0, 0.0, 0.0, 0.0, 0.0, 0.0, 0.0, 0.0, 0.0, 0.0, 0.0, 0.0, 0.0, 0.0, 0.0, 0.0, 0.0, 0.0, 0.0, 0.0, 0.0, 0.0, 0.0, 0.0, 0.0, 0.0, 0.0, 0.0, 0.0, 0.0, 0.0, 0.0, 0.0, 0.0, 0.0, 0.0, 0.0, 0.0, 0.0, 0.0, 0.0, 0.0, 0.0, 0.0, 0.0, 0.0, 0.0, 0.0, 0.0, 0.0, 0.0, 0.0, 0.0, 0.0, 0.0, 0.0, 0.0, 0.0, 0.0, 0.0, 0.0, 0.0, 0.0, 0.0, 0.0, 0.0, 0.0, 0.0, 0.0, 0.0, 0.0, 0.0, 0.0, 0.0, 0.0, 0.0, 0.0, 0.0, 0.0, 0.0, 0.0, 0.0, 0.0, 0.0, 0.0, 0.0, 0.0, 0.0, 0.0, 0.0, 0.0, 0.0, 0.0, 0.0, 0.0, 0.0, 0.0, 0.0, 0.0, 0.0, 0.0, 0.0, 0.0, 0.0, 0.0, 0.0, 0.0, 0.0, 0.0, 0.0, 0.0, 0.0, 0.0, 0.0, 0.0, 0.0, 0.0, 0.0, 0.0, 0.0, 0.0, 0.0, 0.0, 0.0, 0.0, 0.0, 0.0, 0.0, 0.0, 0.0, 0.0, 0.0, 0.0, 0.0, 0.0, 0.0, 0.0, 0.0, 0.0, 0.0, 0.0, 0.0, 0.0, 0.0, 0.0, 0.0, 0.0, 0.0, 0.0, 0.0, 0.0, 0.0, 0.0, 0.0, 0.0, 0.0, 0.0, 0.0, 0.0, 0.0, 0.0, 0.0, 0.0, 0.0, 0.0, 0.0, 0.0, 0.0, 0.0, 0.0, 0.0, 0.0, 0.0, 0.0, 0.0, 0.0, 0.0, 0.0, 0.0, 0.0, 0.0, 0.0, 0.0, 0.0, 0.0, 0.0, 0.0, 0.0, 0.0, 0.0, 0.0, 0.0, 0.0, 0.0, 0.0, 0.0, 0.0, 0.0, 0.0, 0.0, 0.0, 0.0, 0.0, 0.0, 0.0, 0.0, 0.0, 0.0, 0.0, 0.0, 0.0, 0.0, 0.0, 0.0, 0.0, 0.0, 0.0, 0.0, 0.0, 0.0, 0.0, 0.0, 0.0, 0.0, 0.0, 0.0, 0.0, 0.0, 0.0, 0.0, 0.0, 0.0, 0.0, 0.0, 0.0, 0.0, 0.0, 0.0, 0.0, 0.0, 0.0, 0.0, 0.0, 0.0, 0.0, 0.0, 0.0, 0.0, 0.0, 0.0, 0.0, 0.0, 0.0, 0.0, 0.0, 0.0, 0.0, 0.0, 0.0, 0.0, 0.0, 0.0, 0.0, 0.0, 0.0, 0.0, 0.0, 0.0, 0.0, 0.0, 0.0, 0.0, 0.0, 0.0, 0.0, 0.0, 0.0, 0.0, 0.0, 0.0, 0.0, 0.0, 0.0, 0.0, 0.0, 0.0, 0.0, 0.0, 0.0, 0.0, 0.0, 0.0, 0.0, 0.0, 0.0, 0.0, 0.0, 0.0, 0.0, 0.0, 0.0, 0.0, 0.0, 0.0, 0.0, 0.0, 0.0, 0.0, 0.0, 0.0, 0.0, 0.0, 0.0, 0.0, 0.0, 0.0, 0.0, 0.0, 0.0, 0.0, 0.0, 0.0, 0.0, 0.0, 0.0, 0.0, 0.0, 0.0, 0.0, 0.0, 0.0, 0.0, 0.0, 0.0, 0.0, 0.0, 0.0, 0.0, 0.0, 0.0, 0.0, 0.0, 0.0, 0.0, 0.0, 0.0, 0.0, 0.0, 0.0, 0.0, 0.0, 0.0, 0.0, 0.0, 0.0, 0.0, 0.0, 0.0, 0.0, 0.0, 0.0, 0.0, 0.0, 0.0, 0.0, 0.0, 0.0, 0.0, 0.0, 0.0, 0.0, 0.0, 0.0, 0.0, 0.0, 0.0, 0.0, 0.0, 0.0, 0.0, 0.0, 0.0, 0.0, 0.0, 0.0, 0.0, 0.0, 0.0, 0.0, 0.0, 0.0, 0.0, 0.0, 0.0, 0.0, 0.0, 0.0, 0.0, 0.0, 0.0, 0.0, 0.0, 0.0, 0.0, 0.0, 0.0, 0.0, 0.0, 0.0, 0.0, 0.0, 0.0, 0.0, 0.0, 0.0, 0.0, 0.0, 0.0, 0.0, 0.0, 0.0, 0.0, 0.0, 0.0, 0.0, 0.0, 0.0, 0.0, 0.0, 0.0, 0.0, 0.0, 0.0, 0.0, 0.0, 0.0, 0.0, 0.0, 0.0, 0.0, 0.0, 0.0, 0.0, 0.0, 0.0, 0.0, 0.0, 0.0, 0.0, 0.0, 0.0, 0.0, 0.0, 0.0, 0.0, 0.0, 0.0, 0.0, 0.0, 0.0, 0.0, 0.0, 0.0, 0.0, 0.0, 0.0, 0.0, 0.0, 0.0, 0.0, 0.0, 0.0, 0.0, 0.0, 0.0, 0.0, 0.0, 0.0, 0.0, 0.0, 0.0, 0.0, 0.0, 0.0, 0.0, 0.0, 0.0, 0.0, 0.0, 0.0, 0.0, 0.0, 0.0, 0.0, 0.0, 0.0, 0.0, 0.0, 0.0, 0.0, 0.0, 0.0, 0.0, 0.0, 0.0, 0.0, 0.0, 0.0, 0.0, 0.0, 0.0, 0.0, 0.0, 0.0, 0.0, 0.0, 0.0, 0.0, 0.0, 0.0, 0.0, 0.0, 0.0, 0.0, 0.0, 0.0, 0.0, 0.0, 0.0, 0.0, 0.0, 0.0, 0.0, 0.0, 0.0, 0.0, 0.0, 0.0, 0.0, 0.0, 0.0, 0.0, 0.0, 0.0, 0.0, 0.0, 0.0, 0.0, 0.0, 0.0, 0.0, 0.0, 0.0, 0.0, 0.0, 0.0, 0.0, 0.0, 0.0, 0.0, 0.0, 0.0, 0.0, 0.0, 0.0, 0.0, 0.0, 0.0, 0.0, 0.0, 0.0, 0.0, 0.0, 0.0, 0.0, 0.0, 0.0, 0.0, 0.0, 0.0, 0.0, 0.0, 0.0, 0.0, 0.0, 0.0, 0.0, 0.0, 0.0, 0.0, 0.0, 0.0, 0.0, 0.0, 0.0, 0.0, 0.0, 0.0, 0.0, 0.0, 0.0, 0.0, 0.0, 0.0, 0.0, 0.0, 0.0, 0.0, 0.0, 0.0, 0.0, 0.0, 0.0, 0.0])
me_plane.update()

# ---- objects
ob_light = bpy.data.objects.new('Light', light_light)
ob_camera = bpy.data.objects.new('Camera', cam_camera)
ob_empty = bpy.data.objects.new('Empty', None)
ob_plane = bpy.data.objects.new('Plane', me_plane)

# ---- transforms, parenting, visibility, modifiers, constraints
ob_light.location = (4.076, 1.005, 5.904)
ob_light.rotation_euler = (0.6503, 0.05522, 1.866)
ob_light.lock_rotations_4d = False
ob_light.empty_display_type = 'ARROWS'
ob_light.color = (0.0, 0.0, 0.0, 0.0)
ob_light.lineart.crease_threshold = 0.0
ob_camera.location = (7.359, -6.926, 4.958)
ob_camera.rotation_euler = (1.109, 0.0, 0.8149)
ob_camera.lock_rotations_4d = False
ob_camera.empty_display_type = 'ARROWS'
ob_camera.color = (0.0, 0.0, 0.0, 0.0)
ob_camera.display_type = 'WIRE'
ob_camera.lineart.crease_threshold = 0.0
ob_empty.location = (-6.94, 0.0, 0.0)
ob_empty.rotation_euler = (1.571, 0.0, 0.0)
ob_empty.scale = (4.0, 4.0, 4.0)
ob_empty.empty_display_type = 'IMAGE'
ob_empty.empty_display_size = 5.0
ob_empty.use_empty_image_alpha = True
ob_empty.color = (1.0, 1.0, 1.0, 0.3858)
ob_plane.location = (0.0, 0.0, 0.0)
ob_plane.rotation_euler = (1.571, 0.0, 0.0)

# ---- collection membership
col_collection.objects.link(ob_light)
col_collection.objects.link(ob_camera)
col_collection.objects.link(ob_empty)
col_collection.objects.link(ob_plane)

# ---- scene / render settings (as saved in the file)
scene.camera = ob_camera
scene.frame_start = 1; scene.frame_end = 250; scene.frame_set(1)
scene.render.engine = 'BLENDER_EEVEE_NEXT'
scene.cycles.sampling_pattern = 'TABULATED_SOBOL'
scene.cycles.use_light_tree = False
scene.view_settings.view_transform = 'Filmic'
bpy.context.view_layer.update()
